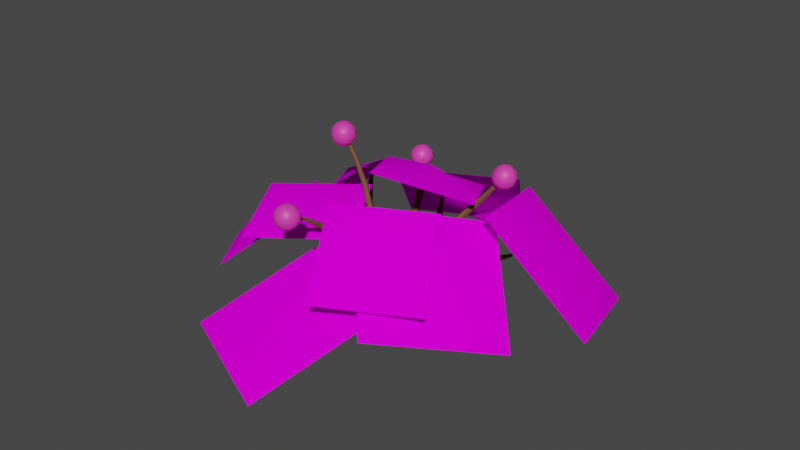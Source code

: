 # Source: flatFern.blend  (saved by Blender 2.80.74; exported with 4.5.12 LTS)
import bpy
from mathutils import Matrix  # noqa: F401  (used for matrix-valued properties, if any)

bpy.ops.wm.read_factory_settings(use_empty=True)
scene = bpy.context.scene
scene.name = 'Scene'

# ---- collections
col_collection = bpy.data.collections.new('Collection'); scene.collection.children.link(col_collection)

# ---- images (referenced by path relative to the original .blend; pixels are not part of the script)
import os
ASSET_DIR = os.environ.get("B2B_ASSET_DIR", "")  # directory of the original .blend (textures are referenced by path, not embedded)
HERE = os.path.dirname(os.path.abspath(__file__))  # packed textures are extracted next to this script under _unpacked/

def load_image(name, relpath, width, height, colorspace="sRGB"):
    """Load a texture the original file referenced (path relative to the .blend, or extracted next to this script)."""
    p = next((c for c in (os.path.join(HERE, relpath), os.path.join(ASSET_DIR, relpath)) if relpath and os.path.exists(c)), "")
    if p:
        img = bpy.data.images.load(p, check_existing=True)
        img.name = name
    else:  # same state as the original file: an image datablock whose file is absent (Cycles renders it pink)
        img = bpy.data.images.new(name, width, height)
        img.source = "FILE"
        img.filepath = "//" + (relpath or name)
    img.colorspace_settings.name = colorspace
    return img
img_blossomforestassets5_png_001 = load_image('BlossomForestAssets5.png.001', 'BlossomForestAssets5.png', 1024, 1024, 'sRGB')

# ---- materials (node trees are filled in below, after node groups)
mat_lily = bpy.data.materials.new('lily')
mat_lily.surface_render_method = 'BLENDED'
mat_lily.blend_method = 'BLEND'
mat_lily.alpha_threshold = 0.0
mat_lily.use_transparent_shadow = False
mat_lily.line_color = (0.0, 0.0, 0.0, 1.0)
mat_material = bpy.data.materials.new('Material')
mat_material.use_transparent_shadow = False
mat_glow = bpy.data.materials.new('glow')
mat_glow.use_transparent_shadow = False

# ---- material node trees
mat_lily.use_nodes = True; mat_lily.node_tree.nodes.clear()
_N = mat_lily.node_tree.nodes; _L = mat_lily.node_tree.links
n0 = _N.new('ShaderNodeOutputMaterial'); n0.name = 'Material Output'; n0.location = (491, 214)
n1 = _N.new('ShaderNodeBsdfTransparent'); n1.name = 'Transparent BSDF'; n1.location = (271, -40)
n2 = _N.new('ShaderNodeMixShader'); n2.name = 'Mix Shader'; n2.location = (357, 228)
n3 = _N.new('ShaderNodeBsdfPrincipled'); n3.name = 'Principled BSDF'; n3.location = (-37, 273)
n3.distribution = 'GGX'
n3.subsurface_method = 'BURLEY'
n3.inputs[2].default_value = 0.4
n3.inputs[3].default_value = 1.45
n3.inputs[13].default_value = 0.0
n3.inputs[27].default_value = (0.0, 0.0, 0.0, 1.0)
n3.inputs[28].default_value = 1.0
n4 = _N.new('ShaderNodeTexImage'); n4.name = 'Image Texture'; n4.location = (-519, 93)
n4.image = img_blossomforestassets5_png_001
_L.new(n4.outputs[0], n3.inputs[0])
_L.new(n3.outputs[0], n2.inputs[2])
_L.new(n1.outputs[0], n2.inputs[1])
_L.new(n4.outputs[1], n2.inputs[0])
_L.new(n2.outputs[0], n0.inputs[0])
n0.is_active_output = True
mat_material.use_nodes = True; mat_material.node_tree.nodes.clear()
_N = mat_material.node_tree.nodes; _L = mat_material.node_tree.links
n0 = _N.new('ShaderNodeOutputMaterial'); n0.name = 'Material Output'; n0.location = (300, 300)
n1 = _N.new('ShaderNodeBsdfPrincipled'); n1.name = 'Principled BSDF'; n1.location = (10, 300)
n1.distribution = 'GGX'
n1.subsurface_method = 'BURLEY'
n1.inputs[0].default_value = (0.1626, 0.07266, 0.02302, 1.0)
n1.inputs[3].default_value = 1.45
n1.inputs[27].default_value = (0.0, 0.0, 0.0, 1.0)
n1.inputs[28].default_value = 1.0
_L.new(n1.outputs[0], n0.inputs[0])
n0.is_active_output = True
mat_glow.use_nodes = True; mat_glow.node_tree.nodes.clear()
_N = mat_glow.node_tree.nodes; _L = mat_glow.node_tree.links
n0 = _N.new('ShaderNodeOutputMaterial'); n0.name = 'Material Output'; n0.location = (300, 300)
n1 = _N.new('ShaderNodeBsdfPrincipled'); n1.name = 'Principled BSDF'; n1.location = (10, 300)
n1.distribution = 'GGX'
n1.subsurface_method = 'BURLEY'
n1.inputs[0].default_value = (0.8, 0.04915, 0.4255, 1.0)
n1.inputs[3].default_value = 1.45
n1.inputs[27].default_value = (0.0, 0.0, 0.0, 1.0)
n1.inputs[28].default_value = 1.0
_L.new(n1.outputs[0], n0.inputs[0])
n0.is_active_output = True

# ---- world
world_world = bpy.data.worlds.new('World'); scene.world = world_world
world_world.use_nodes = True; world_world.node_tree.nodes.clear()
_N = world_world.node_tree.nodes; _L = world_world.node_tree.links
n0 = _N.new('ShaderNodeOutputWorld'); n0.name = 'World Output'; n0.location = (300, 300)
n1 = _N.new('ShaderNodeBackground'); n1.name = 'Background'; n1.location = (10, 300)
n1.inputs[0].default_value = (0.05088, 0.05088, 0.05088, 1.0)
_L.new(n1.outputs[0], n0.inputs[0])
n0.is_active_output = True
world_world.color = (0.05088, 0.05088, 0.05088)
world_world.use_sun_shadow = False
world_world.sun_shadow_jitter_overblur = 0.0

# ---- meshes
me_plane_024 = bpy.data.meshes.new('Plane.024')
me_plane_024.from_pydata([(-1.0, -1.0, 0.0), (1.0, -1.0, 0.0), (-1.0, 1.0, 0.0), (1.0, 1.0, 0.0), (0.0, -1.0, 0.0), (0.0, 1.0, 0.0), (-1.0, 0.0, 0.0), (1.0, 0.0, 0.0), (0.0, 0.0, 0.2808)], [], [(8, 7, 3, 5), (6, 8, 5, 2), (0, 4, 8, 6), (4, 1, 7, 8)])
me_plane_024.polygons.foreach_set('use_smooth', [True] * 4)
_uv = me_plane_024.uv_layers.new(name='UVMap')
_uv.uv.foreach_set('vector', [0.8178, 0.3419, 0.7434, 0.3419, 0.7434, 0.2675, 0.8178, 0.2675, 0.8922, 0.3419, 0.8178, 0.3419, 0.8178, 0.2675, 0.8922, 0.2675, 0.8922, 0.4163, 0.8178, 0.4163, 0.8178, 0.3419, 0.8922, 0.3419, 0.8178, 0.4163, 0.7434, 0.4163, 0.7434, 0.3419, 0.8178, 0.3419])
me_plane_024.materials.append(mat_lily)
me_plane_024.use_remesh_preserve_volume = False
me_plane_024.use_remesh_preserve_attributes = False
me_plane_024.use_mirror_vertex_groups = False
me_plane_024.update()
me_plane_030 = bpy.data.meshes.new('Plane.030')
me_plane_030.from_pydata([(-1.0, -1.0, 0.0), (1.0, -1.0, 0.0), (-1.0, 1.0, 0.0), (1.0, 1.0, 0.0), (0.0, -1.0, 0.0), (0.0, 1.0, 0.0), (-1.0, 0.0, 0.0), (1.0, 0.0, 0.0), (0.0, 0.0, 0.2808)], [], [(8, 7, 3, 5), (6, 8, 5, 2), (0, 4, 8, 6), (4, 1, 7, 8)])
me_plane_030.polygons.foreach_set('use_smooth', [True] * 4)
_uv = me_plane_030.uv_layers.new(name='UVMap')
_uv.uv.foreach_set('vector', [0.8178, 0.3419, 0.7434, 0.3419, 0.7434, 0.2675, 0.8178, 0.2675, 0.8922, 0.3419, 0.8178, 0.3419, 0.8178, 0.2675, 0.8922, 0.2675, 0.8922, 0.4163, 0.8178, 0.4163, 0.8178, 0.3419, 0.8922, 0.3419, 0.8178, 0.4163, 0.7434, 0.4163, 0.7434, 0.3419, 0.8178, 0.3419])
me_plane_030.materials.append(mat_lily)
me_plane_030.use_remesh_preserve_volume = False
me_plane_030.use_remesh_preserve_attributes = False
me_plane_030.use_mirror_vertex_groups = False
me_plane_030.update()
me_plane_031 = bpy.data.meshes.new('Plane.031')
me_plane_031.from_pydata([(-1.454, -0.5623, -0.3792), (0.5462, -0.5623, -0.3792), (-1.454, 1.438, -0.3792), (0.5462, 1.438, -0.3792), (-0.4538, -0.5623, -0.3792), (-0.4538, 1.438, -0.3792), (-1.454, 0.4377, -0.3792), (0.5462, 0.4377, -0.3792), (-0.4538, 0.4377, -0.09837)], [], [(8, 7, 3, 5), (6, 8, 5, 2), (0, 4, 8, 6), (4, 1, 7, 8)])
me_plane_031.polygons.foreach_set('use_smooth', [True] * 4)
_uv = me_plane_031.uv_layers.new(name='UVMap')
_uv.uv.foreach_set('vector', [0.8178, 0.3419, 0.7434, 0.3419, 0.7434, 0.2675, 0.8178, 0.2675, 0.8922, 0.3419, 0.8178, 0.3419, 0.8178, 0.2675, 0.8922, 0.2675, 0.8922, 0.4163, 0.8178, 0.4163, 0.8178, 0.3419, 0.8922, 0.3419, 0.8178, 0.4163, 0.7434, 0.4163, 0.7434, 0.3419, 0.8178, 0.3419])
me_plane_031.materials.append(mat_lily)
me_plane_031.use_remesh_preserve_volume = False
me_plane_031.use_remesh_preserve_attributes = False
me_plane_031.use_mirror_vertex_groups = False
me_plane_031.update()
me_plane_032 = bpy.data.meshes.new('Plane.032')
me_plane_032.from_pydata([(-0.8422, -0.7059, 0.02871), (1.129, -0.4965, 0.2977), (-1.12, 1.196, 0.5806), (0.8511, 1.406, 0.8496), (0.1432, -0.6012, 0.1632), (-0.1343, 1.301, 0.7151), (-0.9809, 0.2452, 0.3047), (0.9898, 0.4546, 0.5737), (-0.02335, 0.2684, 0.7064)], [], [(8, 7, 3, 5), (6, 8, 5, 2), (0, 4, 8, 6), (4, 1, 7, 8)])
me_plane_032.polygons.foreach_set('use_smooth', [True] * 4)
_uv = me_plane_032.uv_layers.new(name='UVMap')
_uv.uv.foreach_set('vector', [0.8178, 0.3419, 0.7434, 0.3419, 0.7434, 0.2675, 0.8178, 0.2675, 0.8922, 0.3419, 0.8178, 0.3419, 0.8178, 0.2675, 0.8922, 0.2675, 0.8922, 0.4163, 0.8178, 0.4163, 0.8178, 0.3419, 0.8922, 0.3419, 0.8178, 0.4163, 0.7434, 0.4163, 0.7434, 0.3419, 0.8178, 0.3419])
me_plane_032.materials.append(mat_lily)
me_plane_032.use_remesh_preserve_volume = False
me_plane_032.use_remesh_preserve_attributes = False
me_plane_032.use_mirror_vertex_groups = False
me_plane_032.update()
me_plane_033 = bpy.data.meshes.new('Plane.033')
me_plane_033.from_pydata([(-1.0, -1.0, 0.0), (1.0, -1.0, 0.0), (-1.0, 1.0, 0.0), (1.0, 1.0, 0.0), (0.0, -1.0, 0.0), (0.0, 1.0, 0.0), (-1.0, 0.0, 0.0), (1.0, 0.0, 0.0), (0.0, 0.0, 0.2808)], [], [(8, 7, 3, 5), (6, 8, 5, 2), (0, 4, 8, 6), (4, 1, 7, 8)])
me_plane_033.polygons.foreach_set('use_smooth', [True] * 4)
_uv = me_plane_033.uv_layers.new(name='UVMap')
_uv.uv.foreach_set('vector', [0.8178, 0.3419, 0.7434, 0.3419, 0.7434, 0.2675, 0.8178, 0.2675, 0.8922, 0.3419, 0.8178, 0.3419, 0.8178, 0.2675, 0.8922, 0.2675, 0.8922, 0.4163, 0.8178, 0.4163, 0.8178, 0.3419, 0.8922, 0.3419, 0.8178, 0.4163, 0.7434, 0.4163, 0.7434, 0.3419, 0.8178, 0.3419])
me_plane_033.materials.append(mat_lily)
me_plane_033.use_remesh_preserve_volume = False
me_plane_033.use_remesh_preserve_attributes = False
me_plane_033.use_mirror_vertex_groups = False
me_plane_033.update()
me_plane_034 = bpy.data.meshes.new('Plane.034')
me_plane_034.from_pydata([(-1.292, -0.8637, -0.07432), (0.7077, -0.8637, -0.07432), (-1.292, 1.136, -0.07432), (0.7077, 1.136, -0.07432), (-0.2923, -0.8637, -0.07432), (-0.2923, 1.136, -0.07432), (-1.292, 0.1363, -0.07432), (0.7077, 0.1363, -0.07432), (-0.2923, 0.1363, 0.2065)], [], [(8, 7, 3, 5), (6, 8, 5, 2), (0, 4, 8, 6), (4, 1, 7, 8)])
me_plane_034.polygons.foreach_set('use_smooth', [True] * 4)
_uv = me_plane_034.uv_layers.new(name='UVMap')
_uv.uv.foreach_set('vector', [0.8178, 0.3419, 0.7434, 0.3419, 0.7434, 0.2675, 0.8178, 0.2675, 0.8922, 0.3419, 0.8178, 0.3419, 0.8178, 0.2675, 0.8922, 0.2675, 0.8922, 0.4163, 0.8178, 0.4163, 0.8178, 0.3419, 0.8922, 0.3419, 0.8178, 0.4163, 0.7434, 0.4163, 0.7434, 0.3419, 0.8178, 0.3419])
me_plane_034.materials.append(mat_lily)
me_plane_034.use_remesh_preserve_volume = False
me_plane_034.use_remesh_preserve_attributes = False
me_plane_034.use_mirror_vertex_groups = False
me_plane_034.update()
me_plane_035 = bpy.data.meshes.new('Plane.035')
me_plane_035.from_pydata([(-0.8942, -1.31, 0.3468), (1.0, -1.0, 1.676e-08), (-1.074, 0.6691, 0.1195), (0.9156, 0.8352, -0.004664), (0.1004, -1.227, 0.2847), (-0.07903, 0.7521, 0.05742), (-0.9839, -0.3204, 0.2332), (1.005, -0.1543, 0.109), (0.02528, -0.204, 0.4495)], [], [(8, 7, 3, 5), (6, 8, 5, 2), (0, 4, 8, 6), (4, 1, 7, 8)])
me_plane_035.polygons.foreach_set('use_smooth', [True] * 4)
_uv = me_plane_035.uv_layers.new(name='UVMap')
_uv.uv.foreach_set('vector', [0.8178, 0.3419, 0.7434, 0.3419, 0.7434, 0.2675, 0.8178, 0.2675, 0.8922, 0.3419, 0.8178, 0.3419, 0.8178, 0.2675, 0.8922, 0.2675, 0.8922, 0.4163, 0.8178, 0.4163, 0.8178, 0.3419, 0.8922, 0.3419, 0.8178, 0.4163, 0.7434, 0.4163, 0.7434, 0.3419, 0.8178, 0.3419])
me_plane_035.materials.append(mat_lily)
me_plane_035.use_remesh_preserve_volume = False
me_plane_035.use_remesh_preserve_attributes = False
me_plane_035.use_mirror_vertex_groups = False
me_plane_035.update()
me_plane_036 = bpy.data.meshes.new('Plane.036')
me_plane_036.from_pydata([(-1.0, -1.0, 0.0), (1.0, -1.0, 0.0), (-1.0, 1.0, 0.0), (1.0, 1.0, 0.0), (0.0, -1.0, 0.0), (0.0, 1.0, 0.0), (-1.0, 0.0, 0.0), (1.0, 0.0, 0.0), (0.0, 0.0, 0.2808)], [], [(8, 7, 3, 5), (6, 8, 5, 2), (0, 4, 8, 6), (4, 1, 7, 8)])
me_plane_036.polygons.foreach_set('use_smooth', [True] * 4)
_uv = me_plane_036.uv_layers.new(name='UVMap')
_uv.uv.foreach_set('vector', [0.8178, 0.3419, 0.7434, 0.3419, 0.7434, 0.2675, 0.8178, 0.2675, 0.8922, 0.3419, 0.8178, 0.3419, 0.8178, 0.2675, 0.8922, 0.2675, 0.8922, 0.4163, 0.8178, 0.4163, 0.8178, 0.3419, 0.8922, 0.3419, 0.8178, 0.4163, 0.7434, 0.4163, 0.7434, 0.3419, 0.8178, 0.3419])
me_plane_036.materials.append(mat_lily)
me_plane_036.use_remesh_preserve_volume = False
me_plane_036.use_remesh_preserve_attributes = False
me_plane_036.use_mirror_vertex_groups = False
me_plane_036.update()
me_plane_037 = bpy.data.meshes.new('Plane.037')
me_plane_037.from_pydata([(-1.0, -1.0, 0.0), (1.0, -1.0, 0.0), (-1.0, 1.0, 0.0), (1.0, 1.0, 0.0), (0.0, -1.0, 0.0), (0.0, 1.0, 0.0), (-1.0, 0.0, 0.0), (1.0, 0.0, 0.0), (0.0, 0.0, 0.2808)], [], [(8, 7, 3, 5), (6, 8, 5, 2), (0, 4, 8, 6), (4, 1, 7, 8)])
me_plane_037.polygons.foreach_set('use_smooth', [True] * 4)
_uv = me_plane_037.uv_layers.new(name='UVMap')
_uv.uv.foreach_set('vector', [0.8178, 0.3419, 0.7434, 0.3419, 0.7434, 0.2675, 0.8178, 0.2675, 0.8922, 0.3419, 0.8178, 0.3419, 0.8178, 0.2675, 0.8922, 0.2675, 0.8922, 0.4163, 0.8178, 0.4163, 0.8178, 0.3419, 0.8922, 0.3419, 0.8178, 0.4163, 0.7434, 0.4163, 0.7434, 0.3419, 0.8178, 0.3419])
me_plane_037.materials.append(mat_lily)
me_plane_037.use_remesh_preserve_volume = False
me_plane_037.use_remesh_preserve_attributes = False
me_plane_037.use_mirror_vertex_groups = False
me_plane_037.update()
me_plane_038 = bpy.data.meshes.new('Plane.038')
me_plane_038.from_pydata([(-1.0, -1.0, 0.0), (1.0, -1.0, 0.0), (-1.0, 1.0, 0.0), (1.0, 1.0, 0.0), (0.0, -1.0, 0.0), (0.0, 1.0, 0.0), (-1.0, 0.0, 0.0), (1.0, 0.0, 0.0), (0.0, 0.0, 0.2808)], [], [(8, 7, 3, 5), (6, 8, 5, 2), (0, 4, 8, 6), (4, 1, 7, 8)])
me_plane_038.polygons.foreach_set('use_smooth', [True] * 4)
_uv = me_plane_038.uv_layers.new(name='UVMap')
_uv.uv.foreach_set('vector', [0.8178, 0.3419, 0.7434, 0.3419, 0.7434, 0.2675, 0.8178, 0.2675, 0.8922, 0.3419, 0.8178, 0.3419, 0.8178, 0.2675, 0.8922, 0.2675, 0.8922, 0.4163, 0.8178, 0.4163, 0.8178, 0.3419, 0.8922, 0.3419, 0.8178, 0.4163, 0.7434, 0.4163, 0.7434, 0.3419, 0.8178, 0.3419])
me_plane_038.materials.append(mat_lily)
me_plane_038.use_remesh_preserve_volume = False
me_plane_038.use_remesh_preserve_attributes = False
me_plane_038.use_mirror_vertex_groups = False
me_plane_038.update()
me_cube_003 = bpy.data.meshes.new('Cube.003')
me_cube_003.from_pydata([(1.143, -0.7867, 3.068), (-3.06, 1.32, 1.83), (-2.024, -0.1791, 1.983), (-1.926, -0.572, 1.79), (-1.097, -0.1579, 1.96), (-1.896, -0.09911, 2.189), (-1.566, 2.698, 1.127), (-1.22, 2.268, 1.408), (-1.29, 0.1795, 1.904), (-0.6429, 0.9464, 1.641), (-1.029, 0.3783, 1.432), (-0.8687, 0.2475, 1.879), (0.5286, 0.2331, 2.297), (-1.13, 0.591, 1.402), (-1.477, 3.724, 1.595), (-3.914, 1.103, 2.555), (-1.465, 0.5231, 0.8559), (-3.776, 2.172, 2.436), (-3.392, 2.205, 2.185), (-3.618, 2.097, 2.655), (-1.501, -0.02646, 0.9703), (-3.021, 1.874, 2.283), (-2.928, 1.349, 2.242), (-4.013, 1.445, 2.468), (-3.967, 1.223, 2.185), (-1.182, 2.756, 0.9969), (-2.201, 0.1426, 2.109), (-0.9949, 0.5541, 1.2), (-1.275, 0.7487, 1.678), (-2.151, 0.5812, 1.868), (-1.199, 0.1734, 1.871), (-1.465, -0.2913, 1.996), (-1.992, -0.3392, 1.494), (-1.073, 0.01633, 1.304), (-1.708, -0.405, 1.4), (-2.224, -0.02088, 1.964), (-0.9683, 3.784, 1.621), (-1.423, -0.1016, 2.227), (-1.263, -0.3658, 1.977), (-1.638, -0.537, 1.7), (-2.146, 0.5729, 1.461), (-1.443, 3.833, 1.322), (0.5616, 1.318, 1.891), (-0.8789, 3.601, 1.224), (-1.448, 2.602, 1.449), (-1.137, 3.844, 1.323), (-1.906, 4.036, 1.363), (-0.7068, 0.1239, -0.2812), (-1.752, 3.546, 1.487), (-1.168, 0.5065, 1.911), (-0.6273, -0.3491, -0.1434), (0.519, 1.524, 2.275), (-0.04947, 1.394, 2.186), (0.3162, 1.659, 1.805), (0.1921, 0.08297, 2.036), (0.1936, -0.08817, 2.332), (1.099, -0.769, 3.169), (1.754, 3.666, 2.277), (-5.558, -0.1483, 2.95), (-5.638, -0.06554, 3.01), (-5.618, -0.08575, 2.92), (-5.559, -0.1094, 3.034), (-4.48, 3.65, 3.481), (-4.567, 3.571, 3.528), (-2.037, 0.8897, 1.436), (-1.918, 0.952, 1.723), (-1.813, 0.9956, 1.366), (-2.244, -3.051, 1.863), (-2.359, -3.042, 1.811), (0.2972, -2.318, 4.261), (0.2252, -2.37, 4.201), (-1.233, 0.03925, 2.161), (0.1731, -2.337, 4.287), (-2.058, 0.1611, 2.242), (-3.347, -1.21, 3.912), (-3.248, -1.261, 3.97), (-0.3641, 0.4888, -0.08371), (0.01212, 0.08129, 0.3512), (-0.1279, -0.3621, 0.08921), (-1.588, 0.8275, 1.245), (-1.652, 1.177, 1.653), (-1.352, 0.8662, 1.351), (-2.922, 5.85, 2.257), (-2.895, 5.86, 2.346), (-2.948, 5.786, 2.367), (-2.99, 5.796, 2.286), (-0.2221, 5.253, 2.035), (-0.331, 5.294, 2.082), (0.3463, 0.1594, 2.628), (1.205, -0.718, 3.135), (1.667, 3.74, 2.23), (1.732, 3.668, 2.168)], [], [(23, 15, 19), (29, 80, 65), (29, 73, 80), (73, 71, 80), (80, 71, 28), (81, 28, 27), (4, 33, 27), (52, 49, 88), (57, 91, 90), (56, 0, 89), (84, 83, 85), (28, 13, 27), (27, 10, 4), (40, 20, 32), (64, 16, 40), (42, 54, 10), (55, 49, 11), (9, 52, 53), (43, 25, 45), (15, 22, 19), (76, 78, 47), (42, 51, 88), (51, 52, 88), (45, 25, 41), (48, 6, 44), (48, 46, 6), (61, 59, 58), (15, 1, 22), (15, 24, 1), (20, 34, 32), (31, 39, 38), (34, 33, 39), (29, 26, 73), (31, 5, 2), (66, 79, 64), (79, 16, 64), (62, 21, 18), (63, 17, 19), (21, 29, 65), (64, 40, 1), (1, 29, 22), (40, 29, 1), (18, 65, 64), (39, 31, 3), (3, 31, 2), (34, 39, 67), (67, 68, 34), (37, 31, 72), (71, 37, 72), (74, 26, 35), (73, 26, 74), (74, 75, 73), (47, 50, 20), (80, 28, 7), (80, 66, 65), (43, 7, 81), (36, 43, 86), (87, 45, 36), (10, 13, 9), (49, 30, 11), (9, 28, 52), (13, 28, 9), (89, 88, 56), (89, 12, 88), (16, 81, 27), (58, 24, 15), (61, 58, 15), (23, 24, 60, 59), (14, 44, 7, 36), (58, 60, 24), (83, 82, 85), (69, 72, 70), (30, 49, 71), (71, 49, 28), (27, 13, 10), (4, 10, 30), (40, 16, 20), (42, 10, 53), (9, 53, 10), (55, 11, 54), (10, 54, 11), (12, 54, 42), (88, 49, 55), (21, 19, 22), (24, 17, 18, 1), (14, 48, 44), (33, 4, 38, 39), (50, 47, 78), (78, 76, 77), (12, 42, 88), (43, 36, 7), (41, 25, 46), (25, 6, 46), (59, 60, 58), (32, 2, 35), (40, 32, 35), (20, 33, 34), (45, 41, 14, 36), (19, 17, 23), (23, 17, 24), (29, 35, 26), (29, 40, 35), (5, 31, 37), (5, 37, 73), (73, 37, 71), (18, 17, 63, 62), (79, 81, 16), (19, 21, 62, 63), (38, 4, 69, 70), (64, 65, 66), (21, 22, 29), (1, 18, 64), (21, 65, 18), (3, 2, 32), (68, 32, 34), (68, 3, 32), (67, 39, 3), (68, 67, 3), (31, 38, 70, 72), (35, 2, 75, 74), (69, 4, 30), (71, 69, 30), (69, 71, 72), (78, 33, 20, 50), (75, 5, 73), (75, 2, 5), (15, 23, 59, 61), (47, 16, 76), (76, 27, 77), (77, 33, 78), (79, 66, 6, 25), (16, 47, 20), (27, 76, 16), (27, 33, 77), (7, 28, 81), (80, 44, 6, 66), (25, 81, 79), (25, 43, 81), (44, 80, 7), (43, 45, 87, 86), (82, 41, 46), (85, 82, 46), (83, 14, 41), (82, 83, 41), (84, 48, 14), (83, 84, 14), (85, 46, 48), (84, 85, 48), (54, 12, 89, 0), (86, 87, 36), (11, 30, 10), (49, 52, 28), (56, 88, 55), (0, 55, 54), (51, 57, 90, 52), (0, 56, 55), (91, 42, 53), (90, 91, 53), (57, 51, 42), (91, 57, 42), (90, 53, 52)])
me_cube_003.polygons.foreach_set('use_smooth', [True] * 161)
me_cube_003.materials.append(mat_material)
me_cube_003.use_remesh_preserve_volume = False
me_cube_003.use_remesh_preserve_attributes = False
me_cube_003.use_mirror_vertex_groups = False
me_cube_003.update()
me_cylinder_001 = bpy.data.meshes.new('Cylinder.001')
me_cylinder_001.from_pydata([(9.631, 2.152, -1.51), (-0.2496, 0.5521, 0.652), (9.898, 1.938, -1.501), (0.5532, 0.07266, 0.6493), (9.891, 1.588, -1.508), (0.5373, -0.8396, 0.6494), (9.618, 1.454, -1.524), (-0.2823, -1.281, 0.6522), (9.352, 1.668, -1.533), (-1.098, -0.8037, 0.6549), (9.358, 2.018, -1.526), (-1.081, 0.1173, 0.6546), (8.56, 1.798, -1.37), (6.944, 1.365, -1.142), (4.637, 0.8764, -0.7374), (1.907, 0.5241, -0.1048), (2.586, 0.1222, -0.105), (5.144, 0.5555, -0.7318), (7.314, 1.104, -1.133), (8.85, 1.572, -1.361), (2.563, -0.6422, -0.107), (5.124, -0.03759, -0.7361), (7.302, 0.648, -1.139), (8.842, 1.198, -1.368), (1.857, -1.018, -0.1081), (4.588, -0.3214, -0.7448), (6.919, 0.4516, -1.154), (8.546, 1.05, -1.384), (1.158, -0.6202, -0.1073), (4.064, -0.000433, -0.75), (6.546, 0.7131, -1.162), (8.256, 1.276, -1.393), (1.186, 0.1573, -0.106), (4.092, 0.6026, -0.7465), (6.559, 1.172, -1.156), (8.263, 1.65, -1.386)], [], [(15, 1, 3, 16), (16, 3, 5, 20), (20, 5, 7, 24), (24, 7, 9, 28), (3, 1, 11, 9, 7, 5), (28, 9, 11, 32), (32, 11, 1, 15), (0, 2, 4, 6, 8, 10), (10, 35, 12, 0), (35, 34, 13, 12), (34, 33, 14, 13), (33, 32, 15, 14), (8, 31, 35, 10), (31, 30, 34, 35), (30, 29, 33, 34), (29, 28, 32, 33), (6, 27, 31, 8), (27, 26, 30, 31), (26, 25, 29, 30), (25, 24, 28, 29), (4, 23, 27, 6), (23, 22, 26, 27), (22, 21, 25, 26), (21, 20, 24, 25), (2, 19, 23, 4), (19, 18, 22, 23), (18, 17, 21, 22), (17, 16, 20, 21), (0, 12, 19, 2), (12, 13, 18, 19), (13, 14, 17, 18), (14, 15, 16, 17)])
me_cylinder_001.polygons.foreach_set('use_smooth', [True] * 32)
_uv = me_cylinder_001.uv_layers.new(name='UVMap')
_uv.uv.foreach_set('vector', [1.0, 0.9, 1.0, 1.0, 0.8333, 1.0, 0.8333, 0.9, 0.8333, 0.9, 0.8333, 1.0, 0.6667, 1.0, 0.6667, 0.9, 0.6667, 0.9, 0.6667, 1.0, 0.5, 1.0, 0.5, 0.9, 0.5, 0.9, 0.5, 1.0, 0.3333, 1.0, 0.3333, 0.9, 0.4578, 0.37, 0.25, 0.49, 0.04215, 0.37, 0.04215, 0.13, 0.25, 0.01, 0.4578, 0.13, 0.3333, 0.9, 0.3333, 1.0, 0.1667, 1.0, 0.1667, 0.9, 0.1667, 0.9, 0.1667, 1.0, -8.941e-08, 1.0, -8.941e-08, 0.9, 0.75, 0.49, 0.9578, 0.37, 0.9578, 0.13, 0.75, 0.01, 0.5422, 0.13, 0.5422, 0.37, 0.1667, 0.5, 0.1667, 0.6, -8.941e-08, 0.6, -8.941e-08, 0.5, 0.1667, 0.6, 0.1667, 0.7, -8.941e-08, 0.7, -8.941e-08, 0.6, 0.1667, 0.7, 0.1667, 0.8, -8.941e-08, 0.8, -8.941e-08, 0.7, 0.1667, 0.8, 0.1667, 0.9, -8.941e-08, 0.9, -8.941e-08, 0.8, 0.3333, 0.5, 0.3333, 0.6, 0.1667, 0.6, 0.1667, 0.5, 0.3333, 0.6, 0.3333, 0.7, 0.1667, 0.7, 0.1667, 0.6, 0.3333, 0.7, 0.3333, 0.8, 0.1667, 0.8, 0.1667, 0.7, 0.3333, 0.8, 0.3333, 0.9, 0.1667, 0.9, 0.1667, 0.8, 0.5, 0.5, 0.5, 0.6, 0.3333, 0.6, 0.3333, 0.5, 0.5, 0.6, 0.5, 0.7, 0.3333, 0.7, 0.3333, 0.6, 0.5, 0.7, 0.5, 0.8, 0.3333, 0.8, 0.3333, 0.7, 0.5, 0.8, 0.5, 0.9, 0.3333, 0.9, 0.3333, 0.8, 0.6667, 0.5, 0.6667, 0.6, 0.5, 0.6, 0.5, 0.5, 0.6667, 0.6, 0.6667, 0.7, 0.5, 0.7, 0.5, 0.6, 0.6667, 0.7, 0.6667, 0.8, 0.5, 0.8, 0.5, 0.7, 0.6667, 0.8, 0.6667, 0.9, 0.5, 0.9, 0.5, 0.8, 0.8333, 0.5, 0.8333, 0.6, 0.6667, 0.6, 0.6667, 0.5, 0.8333, 0.6, 0.8333, 0.7, 0.6667, 0.7, 0.6667, 0.6, 0.8333, 0.7, 0.8333, 0.8, 0.6667, 0.8, 0.6667, 0.7, 0.8333, 0.8, 0.8333, 0.9, 0.6667, 0.9, 0.6667, 0.8, 1.0, 0.5, 1.0, 0.6, 0.8333, 0.6, 0.8333, 0.5, 1.0, 0.6, 1.0, 0.7, 0.8333, 0.7, 0.8333, 0.6, 1.0, 0.7, 1.0, 0.8, 0.8333, 0.8, 0.8333, 0.7, 1.0, 0.8, 1.0, 0.9, 0.8333, 0.9, 0.8333, 0.8])
me_cylinder_001.materials.append(mat_material)
me_cylinder_001.use_remesh_preserve_volume = False
me_cylinder_001.use_remesh_preserve_attributes = False
me_cylinder_001.use_mirror_vertex_groups = False
me_cylinder_001.update()
me_cylinder_002 = bpy.data.meshes.new('Cylinder.002')
me_cylinder_002.from_pydata([(8.662, 2.86, -1.454), (-1.106, 0.3282, 0.8376), (9.143, 2.554, -1.443), (-0.266, -0.2076, 0.8419), (9.203, 1.999, -1.458), (-0.2733, -1.19, 0.8404), (8.781, 1.752, -1.485), (-1.123, -1.641, 0.835), (8.3, 2.058, -1.496), (-1.973, -1.106, 0.8309), (8.241, 2.613, -1.481), (-1.963, -0.1193, 0.832), (7.053, 1.684, -1.23), (4.769, 0.2149, -0.8919), (2.133, -0.764, -0.3928), (0.04345, -0.4781, 0.213), (0.8339, -0.9782, 0.2201), (2.837, -1.19, -0.3829), (5.367, -0.1401, -0.8806), (7.561, 1.366, -1.219), (0.834, -1.89, 0.2158), (2.856, -2.003, -0.3913), (5.411, -0.8272, -0.8933), (7.618, 0.7808, -1.234), (0.0368, -2.311, 0.2056), (2.161, -2.399, -0.4081), (4.855, -1.161, -0.9176), (7.167, 0.5126, -1.26), (-0.7689, -1.809, 0.1991), (1.443, -1.966, -0.4182), (4.254, -0.8047, -0.929), (6.659, 0.8304, -1.272), (-0.7633, -0.8901, 0.2026), (1.429, -1.147, -0.4099), (4.213, -0.1156, -0.9161), (6.602, 1.416, -1.257)], [], [(15, 1, 3, 16), (16, 3, 5, 20), (20, 5, 7, 24), (24, 7, 9, 28), (3, 1, 11, 9, 7, 5), (28, 9, 11, 32), (32, 11, 1, 15), (0, 2, 4, 6, 8, 10), (10, 35, 12, 0), (35, 34, 13, 12), (34, 33, 14, 13), (33, 32, 15, 14), (8, 31, 35, 10), (31, 30, 34, 35), (30, 29, 33, 34), (29, 28, 32, 33), (6, 27, 31, 8), (27, 26, 30, 31), (26, 25, 29, 30), (25, 24, 28, 29), (4, 23, 27, 6), (23, 22, 26, 27), (22, 21, 25, 26), (21, 20, 24, 25), (2, 19, 23, 4), (19, 18, 22, 23), (18, 17, 21, 22), (17, 16, 20, 21), (0, 12, 19, 2), (12, 13, 18, 19), (13, 14, 17, 18), (14, 15, 16, 17)])
me_cylinder_002.polygons.foreach_set('use_smooth', [True] * 32)
_uv = me_cylinder_002.uv_layers.new(name='UVMap')
_uv.uv.foreach_set('vector', [1.0, 0.9, 1.0, 1.0, 0.8333, 1.0, 0.8333, 0.9, 0.8333, 0.9, 0.8333, 1.0, 0.6667, 1.0, 0.6667, 0.9, 0.6667, 0.9, 0.6667, 1.0, 0.5, 1.0, 0.5, 0.9, 0.5, 0.9, 0.5, 1.0, 0.3333, 1.0, 0.3333, 0.9, 0.4578, 0.37, 0.25, 0.49, 0.04215, 0.37, 0.04215, 0.13, 0.25, 0.01, 0.4578, 0.13, 0.3333, 0.9, 0.3333, 1.0, 0.1667, 1.0, 0.1667, 0.9, 0.1667, 0.9, 0.1667, 1.0, -8.941e-08, 1.0, -8.941e-08, 0.9, 0.75, 0.49, 0.9578, 0.37, 0.9578, 0.13, 0.75, 0.01, 0.5422, 0.13, 0.5422, 0.37, 0.1667, 0.5, 0.1667, 0.6, -8.941e-08, 0.6, -8.941e-08, 0.5, 0.1667, 0.6, 0.1667, 0.7, -8.941e-08, 0.7, -8.941e-08, 0.6, 0.1667, 0.7, 0.1667, 0.8, -8.941e-08, 0.8, -8.941e-08, 0.7, 0.1667, 0.8, 0.1667, 0.9, -8.941e-08, 0.9, -8.941e-08, 0.8, 0.3333, 0.5, 0.3333, 0.6, 0.1667, 0.6, 0.1667, 0.5, 0.3333, 0.6, 0.3333, 0.7, 0.1667, 0.7, 0.1667, 0.6, 0.3333, 0.7, 0.3333, 0.8, 0.1667, 0.8, 0.1667, 0.7, 0.3333, 0.8, 0.3333, 0.9, 0.1667, 0.9, 0.1667, 0.8, 0.5, 0.5, 0.5, 0.6, 0.3333, 0.6, 0.3333, 0.5, 0.5, 0.6, 0.5, 0.7, 0.3333, 0.7, 0.3333, 0.6, 0.5, 0.7, 0.5, 0.8, 0.3333, 0.8, 0.3333, 0.7, 0.5, 0.8, 0.5, 0.9, 0.3333, 0.9, 0.3333, 0.8, 0.6667, 0.5, 0.6667, 0.6, 0.5, 0.6, 0.5, 0.5, 0.6667, 0.6, 0.6667, 0.7, 0.5, 0.7, 0.5, 0.6, 0.6667, 0.7, 0.6667, 0.8, 0.5, 0.8, 0.5, 0.7, 0.6667, 0.8, 0.6667, 0.9, 0.5, 0.9, 0.5, 0.8, 0.8333, 0.5, 0.8333, 0.6, 0.6667, 0.6, 0.6667, 0.5, 0.8333, 0.6, 0.8333, 0.7, 0.6667, 0.7, 0.6667, 0.6, 0.8333, 0.7, 0.8333, 0.8, 0.6667, 0.8, 0.6667, 0.7, 0.8333, 0.8, 0.8333, 0.9, 0.6667, 0.9, 0.6667, 0.8, 1.0, 0.5, 1.0, 0.6, 0.8333, 0.6, 0.8333, 0.5, 1.0, 0.6, 1.0, 0.7, 0.8333, 0.7, 0.8333, 0.6, 1.0, 0.7, 1.0, 0.8, 0.8333, 0.8, 0.8333, 0.7, 1.0, 0.8, 1.0, 0.9, 0.8333, 0.9, 0.8333, 0.8])
me_cylinder_002.materials.append(mat_material)
me_cylinder_002.use_remesh_preserve_volume = False
me_cylinder_002.use_remesh_preserve_attributes = False
me_cylinder_002.use_mirror_vertex_groups = False
me_cylinder_002.update()
me_cylinder_003 = bpy.data.meshes.new('Cylinder.003')
me_cylinder_003.from_pydata([(8.684, 2.659, -1.46), (-1.106, 0.3282, 0.8376), (8.99, 2.464, -1.452), (-0.266, -0.2076, 0.8419), (9.028, 2.111, -1.462), (-0.2733, -1.19, 0.8404), (8.76, 1.953, -1.479), (-1.123, -1.641, 0.835), (8.453, 2.148, -1.486), (-1.973, -1.106, 0.8309), (8.415, 2.501, -1.477), (-1.963, -0.1193, 0.832), (7.632, 1.9, -1.313), (5.869, 0.7966, -1.053), (3.101, -0.3127, -0.5511), (0.2531, -0.4108, 0.1724), (1.036, -0.8938, 0.1767), (3.712, -0.6705, -0.5445), (6.302, 0.5421, -1.045), (7.964, 1.692, -1.306), (1.026, -1.788, 0.1747), (3.713, -1.374, -0.5487), (6.33, 0.04242, -1.053), (8.001, 1.31, -1.315), (0.2224, -2.212, 0.1698), (3.085, -1.736, -0.5576), (5.92, -0.2059, -1.07), (7.706, 1.134, -1.333), (-0.5801, -1.727, 0.1659), (2.456, -1.372, -0.5646), (5.482, 0.05005, -1.077), (7.374, 1.342, -1.34), (-0.5617, -0.8222, 0.1671), (2.466, -0.6561, -0.5605), (5.458, 0.5531, -1.069), (7.337, 1.725, -1.331)], [], [(15, 1, 3, 16), (16, 3, 5, 20), (20, 5, 7, 24), (24, 7, 9, 28), (3, 1, 11, 9, 7, 5), (28, 9, 11, 32), (32, 11, 1, 15), (0, 2, 4, 6, 8, 10), (10, 35, 12, 0), (35, 34, 13, 12), (34, 33, 14, 13), (33, 32, 15, 14), (8, 31, 35, 10), (31, 30, 34, 35), (30, 29, 33, 34), (29, 28, 32, 33), (6, 27, 31, 8), (27, 26, 30, 31), (26, 25, 29, 30), (25, 24, 28, 29), (4, 23, 27, 6), (23, 22, 26, 27), (22, 21, 25, 26), (21, 20, 24, 25), (2, 19, 23, 4), (19, 18, 22, 23), (18, 17, 21, 22), (17, 16, 20, 21), (0, 12, 19, 2), (12, 13, 18, 19), (13, 14, 17, 18), (14, 15, 16, 17)])
me_cylinder_003.polygons.foreach_set('use_smooth', [True] * 32)
_uv = me_cylinder_003.uv_layers.new(name='UVMap')
_uv.uv.foreach_set('vector', [1.0, 0.9, 1.0, 1.0, 0.8333, 1.0, 0.8333, 0.9, 0.8333, 0.9, 0.8333, 1.0, 0.6667, 1.0, 0.6667, 0.9, 0.6667, 0.9, 0.6667, 1.0, 0.5, 1.0, 0.5, 0.9, 0.5, 0.9, 0.5, 1.0, 0.3333, 1.0, 0.3333, 0.9, 0.4578, 0.37, 0.25, 0.49, 0.04215, 0.37, 0.04215, 0.13, 0.25, 0.01, 0.4578, 0.13, 0.3333, 0.9, 0.3333, 1.0, 0.1667, 1.0, 0.1667, 0.9, 0.1667, 0.9, 0.1667, 1.0, -8.941e-08, 1.0, -8.941e-08, 0.9, 0.75, 0.49, 0.9578, 0.37, 0.9578, 0.13, 0.75, 0.01, 0.5422, 0.13, 0.5422, 0.37, 0.1667, 0.5, 0.1667, 0.6, -8.941e-08, 0.6, -8.941e-08, 0.5, 0.1667, 0.6, 0.1667, 0.7, -8.941e-08, 0.7, -8.941e-08, 0.6, 0.1667, 0.7, 0.1667, 0.8, -8.941e-08, 0.8, -8.941e-08, 0.7, 0.1667, 0.8, 0.1667, 0.9, -8.941e-08, 0.9, -8.941e-08, 0.8, 0.3333, 0.5, 0.3333, 0.6, 0.1667, 0.6, 0.1667, 0.5, 0.3333, 0.6, 0.3333, 0.7, 0.1667, 0.7, 0.1667, 0.6, 0.3333, 0.7, 0.3333, 0.8, 0.1667, 0.8, 0.1667, 0.7, 0.3333, 0.8, 0.3333, 0.9, 0.1667, 0.9, 0.1667, 0.8, 0.5, 0.5, 0.5, 0.6, 0.3333, 0.6, 0.3333, 0.5, 0.5, 0.6, 0.5, 0.7, 0.3333, 0.7, 0.3333, 0.6, 0.5, 0.7, 0.5, 0.8, 0.3333, 0.8, 0.3333, 0.7, 0.5, 0.8, 0.5, 0.9, 0.3333, 0.9, 0.3333, 0.8, 0.6667, 0.5, 0.6667, 0.6, 0.5, 0.6, 0.5, 0.5, 0.6667, 0.6, 0.6667, 0.7, 0.5, 0.7, 0.5, 0.6, 0.6667, 0.7, 0.6667, 0.8, 0.5, 0.8, 0.5, 0.7, 0.6667, 0.8, 0.6667, 0.9, 0.5, 0.9, 0.5, 0.8, 0.8333, 0.5, 0.8333, 0.6, 0.6667, 0.6, 0.6667, 0.5, 0.8333, 0.6, 0.8333, 0.7, 0.6667, 0.7, 0.6667, 0.6, 0.8333, 0.7, 0.8333, 0.8, 0.6667, 0.8, 0.6667, 0.7, 0.8333, 0.8, 0.8333, 0.9, 0.6667, 0.9, 0.6667, 0.8, 1.0, 0.5, 1.0, 0.6, 0.8333, 0.6, 0.8333, 0.5, 1.0, 0.6, 1.0, 0.7, 0.8333, 0.7, 0.8333, 0.6, 1.0, 0.7, 1.0, 0.8, 0.8333, 0.8, 0.8333, 0.7, 1.0, 0.8, 1.0, 0.9, 0.8333, 0.9, 0.8333, 0.8])
me_cylinder_003.materials.append(mat_material)
me_cylinder_003.use_remesh_preserve_volume = False
me_cylinder_003.use_remesh_preserve_attributes = False
me_cylinder_003.use_mirror_vertex_groups = False
me_cylinder_003.update()
me_cylinder_004 = bpy.data.meshes.new('Cylinder.004')
me_cylinder_004.from_pydata([(8.683, 2.669, -1.46), (-1.103, 0.3288, 0.837), (8.998, 2.468, -1.452), (-0.2612, -0.2063, 0.8407), (9.037, 2.105, -1.462), (-0.2697, -1.189, 0.8395), (8.761, 1.943, -1.479), (-1.122, -1.641, 0.8348), (8.446, 2.144, -1.487), (-1.972, -1.106, 0.8309), (8.407, 2.507, -1.477), (-1.963, -0.1192, 0.8319), (7.609, 1.891, -1.31), (5.881, 0.8032, -1.054), (3.29, -0.2249, -0.5819), (0.5498, -0.3156, 0.1149), (1.309, -0.7805, 0.1184), (3.879, -0.5713, -0.5753), (6.312, 0.5493, -1.047), (7.948, 1.68, -1.302), (1.297, -1.644, 0.117), (3.882, -1.25, -0.5797), (6.34, 0.05264, -1.055), (7.986, 1.289, -1.312), (0.5137, -2.058, 0.1136), (3.279, -1.597, -0.589), (5.935, -0.1929, -1.072), (7.685, 1.11, -1.33), (-0.2655, -1.591, 0.1106), (2.673, -1.244, -0.5959), (5.499, 0.06215, -1.08), (7.346, 1.322, -1.338), (-0.2439, -0.7151, 0.1111), (2.68, -0.5548, -0.5916), (5.474, 0.5618, -1.071), (7.308, 1.713, -1.328)], [], [(15, 1, 3, 16), (16, 3, 5, 20), (20, 5, 7, 24), (24, 7, 9, 28), (3, 1, 11, 9, 7, 5), (28, 9, 11, 32), (32, 11, 1, 15), (0, 2, 4, 6, 8, 10), (10, 35, 12, 0), (35, 34, 13, 12), (34, 33, 14, 13), (33, 32, 15, 14), (8, 31, 35, 10), (31, 30, 34, 35), (30, 29, 33, 34), (29, 28, 32, 33), (6, 27, 31, 8), (27, 26, 30, 31), (26, 25, 29, 30), (25, 24, 28, 29), (4, 23, 27, 6), (23, 22, 26, 27), (22, 21, 25, 26), (21, 20, 24, 25), (2, 19, 23, 4), (19, 18, 22, 23), (18, 17, 21, 22), (17, 16, 20, 21), (0, 12, 19, 2), (12, 13, 18, 19), (13, 14, 17, 18), (14, 15, 16, 17)])
me_cylinder_004.polygons.foreach_set('use_smooth', [True] * 32)
_uv = me_cylinder_004.uv_layers.new(name='UVMap')
_uv.uv.foreach_set('vector', [1.0, 0.9, 1.0, 1.0, 0.8333, 1.0, 0.8333, 0.9, 0.8333, 0.9, 0.8333, 1.0, 0.6667, 1.0, 0.6667, 0.9, 0.6667, 0.9, 0.6667, 1.0, 0.5, 1.0, 0.5, 0.9, 0.5, 0.9, 0.5, 1.0, 0.3333, 1.0, 0.3333, 0.9, 0.4578, 0.37, 0.25, 0.49, 0.04215, 0.37, 0.04215, 0.13, 0.25, 0.01, 0.4578, 0.13, 0.3333, 0.9, 0.3333, 1.0, 0.1667, 1.0, 0.1667, 0.9, 0.1667, 0.9, 0.1667, 1.0, -8.941e-08, 1.0, -8.941e-08, 0.9, 0.75, 0.49, 0.9578, 0.37, 0.9578, 0.13, 0.75, 0.01, 0.5422, 0.13, 0.5422, 0.37, 0.1667, 0.5, 0.1667, 0.6, -8.941e-08, 0.6, -8.941e-08, 0.5, 0.1667, 0.6, 0.1667, 0.7, -8.941e-08, 0.7, -8.941e-08, 0.6, 0.1667, 0.7, 0.1667, 0.8, -8.941e-08, 0.8, -8.941e-08, 0.7, 0.1667, 0.8, 0.1667, 0.9, -8.941e-08, 0.9, -8.941e-08, 0.8, 0.3333, 0.5, 0.3333, 0.6, 0.1667, 0.6, 0.1667, 0.5, 0.3333, 0.6, 0.3333, 0.7, 0.1667, 0.7, 0.1667, 0.6, 0.3333, 0.7, 0.3333, 0.8, 0.1667, 0.8, 0.1667, 0.7, 0.3333, 0.8, 0.3333, 0.9, 0.1667, 0.9, 0.1667, 0.8, 0.5, 0.5, 0.5, 0.6, 0.3333, 0.6, 0.3333, 0.5, 0.5, 0.6, 0.5, 0.7, 0.3333, 0.7, 0.3333, 0.6, 0.5, 0.7, 0.5, 0.8, 0.3333, 0.8, 0.3333, 0.7, 0.5, 0.8, 0.5, 0.9, 0.3333, 0.9, 0.3333, 0.8, 0.6667, 0.5, 0.6667, 0.6, 0.5, 0.6, 0.5, 0.5, 0.6667, 0.6, 0.6667, 0.7, 0.5, 0.7, 0.5, 0.6, 0.6667, 0.7, 0.6667, 0.8, 0.5, 0.8, 0.5, 0.7, 0.6667, 0.8, 0.6667, 0.9, 0.5, 0.9, 0.5, 0.8, 0.8333, 0.5, 0.8333, 0.6, 0.6667, 0.6, 0.6667, 0.5, 0.8333, 0.6, 0.8333, 0.7, 0.6667, 0.7, 0.6667, 0.6, 0.8333, 0.7, 0.8333, 0.8, 0.6667, 0.8, 0.6667, 0.7, 0.8333, 0.8, 0.8333, 0.9, 0.6667, 0.9, 0.6667, 0.8, 1.0, 0.5, 1.0, 0.6, 0.8333, 0.6, 0.8333, 0.5, 1.0, 0.6, 1.0, 0.7, 0.8333, 0.7, 0.8333, 0.6, 1.0, 0.7, 1.0, 0.8, 0.8333, 0.8, 0.8333, 0.7, 1.0, 0.8, 1.0, 0.9, 0.8333, 0.9, 0.8333, 0.8])
me_cylinder_004.materials.append(mat_material)
me_cylinder_004.use_remesh_preserve_volume = False
me_cylinder_004.use_remesh_preserve_attributes = False
me_cylinder_004.use_mirror_vertex_groups = False
me_cylinder_004.update()
me_icosphere = bpy.data.meshes.new('Icosphere')
me_icosphere.from_pydata([(0.0, 0.0, -1.0), (0.7236, -0.5257, -0.4472), (-0.2764, -0.8506, -0.4472), (-0.8944, 0.0, -0.4472), (-0.2764, 0.8506, -0.4472), (0.7236, 0.5257, -0.4472), (0.2764, -0.8506, 0.4472), (-0.7236, -0.5257, 0.4472), (-0.7236, 0.5257, 0.4472), (0.2764, 0.8506, 0.4472), (0.8944, 0.0, 0.4472), (0.0, 0.0, 1.0), (-0.1625, -0.5, -0.8507), (0.4253, -0.309, -0.8507), (0.2629, -0.809, -0.5257), (0.8506, 0.0, -0.5257), (0.4253, 0.309, -0.8507), (-0.5257, 0.0, -0.8507), (-0.6882, -0.5, -0.5257), (-0.1625, 0.5, -0.8507), (-0.6882, 0.5, -0.5257), (0.2629, 0.809, -0.5257), (0.9511, -0.309, 0.0), (0.9511, 0.309, 0.0), (0.0, -1.0, 0.0), (0.5878, -0.809, 0.0), (-0.9511, -0.309, 0.0), (-0.5878, -0.809, 0.0), (-0.5878, 0.809, 0.0), (-0.9511, 0.309, 0.0), (0.5878, 0.809, 0.0), (0.0, 1.0, 0.0), (0.6882, -0.5, 0.5257), (-0.2629, -0.809, 0.5257), (-0.8506, 0.0, 0.5257), (-0.2629, 0.809, 0.5257), (0.6882, 0.5, 0.5257), (0.1625, -0.5, 0.8507), (0.5257, 0.0, 0.8507), (-0.4253, -0.309, 0.8507), (-0.4253, 0.309, 0.8507), (0.1625, 0.5, 0.8507)], [], [(0, 13, 12), (1, 13, 15), (0, 12, 17), (0, 17, 19), (0, 19, 16), (1, 15, 22), (2, 14, 24), (3, 18, 26), (4, 20, 28), (5, 21, 30), (1, 22, 25), (2, 24, 27), (3, 26, 29), (4, 28, 31), (5, 30, 23), (6, 32, 37), (7, 33, 39), (8, 34, 40), (9, 35, 41), (10, 36, 38), (38, 41, 11), (38, 36, 41), (36, 9, 41), (41, 40, 11), (41, 35, 40), (35, 8, 40), (40, 39, 11), (40, 34, 39), (34, 7, 39), (39, 37, 11), (39, 33, 37), (33, 6, 37), (37, 38, 11), (37, 32, 38), (32, 10, 38), (23, 36, 10), (23, 30, 36), (30, 9, 36), (31, 35, 9), (31, 28, 35), (28, 8, 35), (29, 34, 8), (29, 26, 34), (26, 7, 34), (27, 33, 7), (27, 24, 33), (24, 6, 33), (25, 32, 6), (25, 22, 32), (22, 10, 32), (30, 31, 9), (30, 21, 31), (21, 4, 31), (28, 29, 8), (28, 20, 29), (20, 3, 29), (26, 27, 7), (26, 18, 27), (18, 2, 27), (24, 25, 6), (24, 14, 25), (14, 1, 25), (22, 23, 10), (22, 15, 23), (15, 5, 23), (16, 21, 5), (16, 19, 21), (19, 4, 21), (19, 20, 4), (19, 17, 20), (17, 3, 20), (17, 18, 3), (17, 12, 18), (12, 2, 18), (15, 16, 5), (15, 13, 16), (13, 0, 16), (12, 14, 2), (12, 13, 14), (13, 1, 14)])
me_icosphere.polygons.foreach_set('use_smooth', [True] * 80)
_uv = me_icosphere.uv_layers.new(name='UVMap')
_uv.uv.foreach_set('vector', [0.8182, 0.0, 0.7727, 0.07873, 0.8636, 0.07873, 0.7273, 0.1575, 0.6818, 0.07873, 0.6364, 0.1575, 0.09091, 0.0, 0.04545, 0.07873, 0.1364, 0.07873, 0.2727, 0.0, 0.2273, 0.07873, 0.3182, 0.07873, 0.4545, 0.0, 0.4091, 0.07873, 0.5, 0.07873, 0.7273, 0.1575, 0.6364, 0.1575, 0.6818, 0.2362, 0.9091, 0.1575, 0.8182, 0.1575, 0.8636, 0.2362, 0.1818, 0.1575, 0.09091, 0.1575, 0.1364, 0.2362, 0.3636, 0.1575, 0.2727, 0.1575, 0.3182, 0.2362, 0.5455, 0.1575, 0.4545, 0.1575, 0.5, 0.2362, 0.7273, 0.1575, 0.6818, 0.2362, 0.7727, 0.2362, 0.9091, 0.1575, 0.8636, 0.2362, 0.9545, 0.2362, 0.1818, 0.1575, 0.1364, 0.2362, 0.2273, 0.2362, 0.3636, 0.1575, 0.3182, 0.2362, 0.4091, 0.2362, 0.5455, 0.1575, 0.5, 0.2362, 0.5909, 0.2362, 0.8182, 0.3149, 0.7273, 0.3149, 0.7727, 0.3937, 1.0, 0.3149, 0.9091, 0.3149, 0.9545, 0.3937, 0.2727, 0.3149, 0.1818, 0.3149, 0.2273, 0.3937, 0.4545, 0.3149, 0.3636, 0.3149, 0.4091, 0.3937, 0.6364, 0.3149, 0.5455, 0.3149, 0.5909, 0.3937, 0.5909, 0.3937, 0.5, 0.3937, 0.5455, 0.4724, 0.5909, 0.3937, 0.5455, 0.3149, 0.5, 0.3937, 0.5455, 0.3149, 0.4545, 0.3149, 0.5, 0.3937, 0.4091, 0.3937, 0.3182, 0.3937, 0.3636, 0.4724, 0.4091, 0.3937, 0.3636, 0.3149, 0.3182, 0.3937, 0.3636, 0.3149, 0.2727, 0.3149, 0.3182, 0.3937, 0.2273, 0.3937, 0.1364, 0.3937, 0.1818, 0.4724, 0.2273, 0.3937, 0.1818, 0.3149, 0.1364, 0.3937, 0.1818, 0.3149, 0.09091, 0.3149, 0.1364, 0.3937, 0.9545, 0.3937, 0.8636, 0.3937, 0.9091, 0.4724, 0.9545, 0.3937, 0.9091, 0.3149, 0.8636, 0.3937, 0.9091, 0.3149, 0.8182, 0.3149, 0.8636, 0.3937, 0.7727, 0.3937, 0.6818, 0.3937, 0.7273, 0.4724, 0.7727, 0.3937, 0.7273, 0.3149, 0.6818, 0.3937, 0.7273, 0.3149, 0.6364, 0.3149, 0.6818, 0.3937, 0.5909, 0.2362, 0.5455, 0.3149, 0.6364, 0.3149, 0.5909, 0.2362, 0.5, 0.2362, 0.5455, 0.3149, 0.5, 0.2362, 0.4545, 0.3149, 0.5455, 0.3149, 0.4091, 0.2362, 0.3636, 0.3149, 0.4545, 0.3149, 0.4091, 0.2362, 0.3182, 0.2362, 0.3636, 0.3149, 0.3182, 0.2362, 0.2727, 0.3149, 0.3636, 0.3149, 0.2273, 0.2362, 0.1818, 0.3149, 0.2727, 0.3149, 0.2273, 0.2362, 0.1364, 0.2362, 0.1818, 0.3149, 0.1364, 0.2362, 0.09091, 0.3149, 0.1818, 0.3149, 0.9545, 0.2362, 0.9091, 0.3149, 1.0, 0.3149, 0.9545, 0.2362, 0.8636, 0.2362, 0.9091, 0.3149, 0.8636, 0.2362, 0.8182, 0.3149, 0.9091, 0.3149, 0.7727, 0.2362, 0.7273, 0.3149, 0.8182, 0.3149, 0.7727, 0.2362, 0.6818, 0.2362, 0.7273, 0.3149, 0.6818, 0.2362, 0.6364, 0.3149, 0.7273, 0.3149, 0.5, 0.2362, 0.4091, 0.2362, 0.4545, 0.3149, 0.5, 0.2362, 0.4545, 0.1575, 0.4091, 0.2362, 0.4545, 0.1575, 0.3636, 0.1575, 0.4091, 0.2362, 0.3182, 0.2362, 0.2273, 0.2362, 0.2727, 0.3149, 0.3182, 0.2362, 0.2727, 0.1575, 0.2273, 0.2362, 0.2727, 0.1575, 0.1818, 0.1575, 0.2273, 0.2362, 0.1364, 0.2362, 0.04545, 0.2362, 0.09091, 0.3149, 0.1364, 0.2362, 0.09091, 0.1575, 0.04545, 0.2362, 0.09091, 0.1575, 0.0, 0.1575, 0.04545, 0.2362, 0.8636, 0.2362, 0.7727, 0.2362, 0.8182, 0.3149, 0.8636, 0.2362, 0.8182, 0.1575, 0.7727, 0.2362, 0.8182, 0.1575, 0.7273, 0.1575, 0.7727, 0.2362, 0.6818, 0.2362, 0.5909, 0.2362, 0.6364, 0.3149, 0.6818, 0.2362, 0.6364, 0.1575, 0.5909, 0.2362, 0.6364, 0.1575, 0.5455, 0.1575, 0.5909, 0.2362, 0.5, 0.07873, 0.4545, 0.1575, 0.5455, 0.1575, 0.5, 0.07873, 0.4091, 0.07873, 0.4545, 0.1575, 0.4091, 0.07873, 0.3636, 0.1575, 0.4545, 0.1575, 0.3182, 0.07873, 0.2727, 0.1575, 0.3636, 0.1575, 0.3182, 0.07873, 0.2273, 0.07873, 0.2727, 0.1575, 0.2273, 0.07873, 0.1818, 0.1575, 0.2727, 0.1575, 0.1364, 0.07873, 0.09091, 0.1575, 0.1818, 0.1575, 0.1364, 0.07873, 0.04545, 0.07873, 0.09091, 0.1575, 0.04545, 0.07873, 0.0, 0.1575, 0.09091, 0.1575, 0.6364, 0.1575, 0.5909, 0.07873, 0.5455, 0.1575, 0.6364, 0.1575, 0.6818, 0.07873, 0.5909, 0.07873, 0.6818, 0.07873, 0.6364, 0.0, 0.5909, 0.07873, 0.8636, 0.07873, 0.8182, 0.1575, 0.9091, 0.1575, 0.8636, 0.07873, 0.7727, 0.07873, 0.8182, 0.1575, 0.7727, 0.07873, 0.7273, 0.1575, 0.8182, 0.1575])
me_icosphere.materials.append(mat_glow)
me_icosphere.use_remesh_preserve_volume = False
me_icosphere.use_remesh_preserve_attributes = False
me_icosphere.use_mirror_vertex_groups = False
me_icosphere.update()
me_icosphere_001 = bpy.data.meshes.new('Icosphere.001')
me_icosphere_001.from_pydata([(0.0, 0.0, -1.0), (0.7236, -0.5257, -0.4472), (-0.2764, -0.8506, -0.4472), (-0.8944, 0.0, -0.4472), (-0.2764, 0.8506, -0.4472), (0.7236, 0.5257, -0.4472), (0.2764, -0.8506, 0.4472), (-0.7236, -0.5257, 0.4472), (-0.7236, 0.5257, 0.4472), (0.2764, 0.8506, 0.4472), (0.8944, 0.0, 0.4472), (0.0, 0.0, 1.0), (-0.1625, -0.5, -0.8507), (0.4253, -0.309, -0.8507), (0.2629, -0.809, -0.5257), (0.8506, 0.0, -0.5257), (0.4253, 0.309, -0.8507), (-0.5257, 0.0, -0.8507), (-0.6882, -0.5, -0.5257), (-0.1625, 0.5, -0.8507), (-0.6882, 0.5, -0.5257), (0.2629, 0.809, -0.5257), (0.9511, -0.309, 0.0), (0.9511, 0.309, 0.0), (0.0, -1.0, 0.0), (0.5878, -0.809, 0.0), (-0.9511, -0.309, 0.0), (-0.5878, -0.809, 0.0), (-0.5878, 0.809, 0.0), (-0.9511, 0.309, 0.0), (0.5878, 0.809, 0.0), (0.0, 1.0, 0.0), (0.6882, -0.5, 0.5257), (-0.2629, -0.809, 0.5257), (-0.8506, 0.0, 0.5257), (-0.2629, 0.809, 0.5257), (0.6882, 0.5, 0.5257), (0.1625, -0.5, 0.8507), (0.5257, 0.0, 0.8507), (-0.4253, -0.309, 0.8507), (-0.4253, 0.309, 0.8507), (0.1625, 0.5, 0.8507)], [], [(0, 13, 12), (1, 13, 15), (0, 12, 17), (0, 17, 19), (0, 19, 16), (1, 15, 22), (2, 14, 24), (3, 18, 26), (4, 20, 28), (5, 21, 30), (1, 22, 25), (2, 24, 27), (3, 26, 29), (4, 28, 31), (5, 30, 23), (6, 32, 37), (7, 33, 39), (8, 34, 40), (9, 35, 41), (10, 36, 38), (38, 41, 11), (38, 36, 41), (36, 9, 41), (41, 40, 11), (41, 35, 40), (35, 8, 40), (40, 39, 11), (40, 34, 39), (34, 7, 39), (39, 37, 11), (39, 33, 37), (33, 6, 37), (37, 38, 11), (37, 32, 38), (32, 10, 38), (23, 36, 10), (23, 30, 36), (30, 9, 36), (31, 35, 9), (31, 28, 35), (28, 8, 35), (29, 34, 8), (29, 26, 34), (26, 7, 34), (27, 33, 7), (27, 24, 33), (24, 6, 33), (25, 32, 6), (25, 22, 32), (22, 10, 32), (30, 31, 9), (30, 21, 31), (21, 4, 31), (28, 29, 8), (28, 20, 29), (20, 3, 29), (26, 27, 7), (26, 18, 27), (18, 2, 27), (24, 25, 6), (24, 14, 25), (14, 1, 25), (22, 23, 10), (22, 15, 23), (15, 5, 23), (16, 21, 5), (16, 19, 21), (19, 4, 21), (19, 20, 4), (19, 17, 20), (17, 3, 20), (17, 18, 3), (17, 12, 18), (12, 2, 18), (15, 16, 5), (15, 13, 16), (13, 0, 16), (12, 14, 2), (12, 13, 14), (13, 1, 14)])
me_icosphere_001.polygons.foreach_set('use_smooth', [True] * 80)
_uv = me_icosphere_001.uv_layers.new(name='UVMap')
_uv.uv.foreach_set('vector', [0.8182, 0.0, 0.7727, 0.07873, 0.8636, 0.07873, 0.7273, 0.1575, 0.6818, 0.07873, 0.6364, 0.1575, 0.09091, 0.0, 0.04545, 0.07873, 0.1364, 0.07873, 0.2727, 0.0, 0.2273, 0.07873, 0.3182, 0.07873, 0.4545, 0.0, 0.4091, 0.07873, 0.5, 0.07873, 0.7273, 0.1575, 0.6364, 0.1575, 0.6818, 0.2362, 0.9091, 0.1575, 0.8182, 0.1575, 0.8636, 0.2362, 0.1818, 0.1575, 0.09091, 0.1575, 0.1364, 0.2362, 0.3636, 0.1575, 0.2727, 0.1575, 0.3182, 0.2362, 0.5455, 0.1575, 0.4545, 0.1575, 0.5, 0.2362, 0.7273, 0.1575, 0.6818, 0.2362, 0.7727, 0.2362, 0.9091, 0.1575, 0.8636, 0.2362, 0.9545, 0.2362, 0.1818, 0.1575, 0.1364, 0.2362, 0.2273, 0.2362, 0.3636, 0.1575, 0.3182, 0.2362, 0.4091, 0.2362, 0.5455, 0.1575, 0.5, 0.2362, 0.5909, 0.2362, 0.8182, 0.3149, 0.7273, 0.3149, 0.7727, 0.3937, 1.0, 0.3149, 0.9091, 0.3149, 0.9545, 0.3937, 0.2727, 0.3149, 0.1818, 0.3149, 0.2273, 0.3937, 0.4545, 0.3149, 0.3636, 0.3149, 0.4091, 0.3937, 0.6364, 0.3149, 0.5455, 0.3149, 0.5909, 0.3937, 0.5909, 0.3937, 0.5, 0.3937, 0.5455, 0.4724, 0.5909, 0.3937, 0.5455, 0.3149, 0.5, 0.3937, 0.5455, 0.3149, 0.4545, 0.3149, 0.5, 0.3937, 0.4091, 0.3937, 0.3182, 0.3937, 0.3636, 0.4724, 0.4091, 0.3937, 0.3636, 0.3149, 0.3182, 0.3937, 0.3636, 0.3149, 0.2727, 0.3149, 0.3182, 0.3937, 0.2273, 0.3937, 0.1364, 0.3937, 0.1818, 0.4724, 0.2273, 0.3937, 0.1818, 0.3149, 0.1364, 0.3937, 0.1818, 0.3149, 0.09091, 0.3149, 0.1364, 0.3937, 0.9545, 0.3937, 0.8636, 0.3937, 0.9091, 0.4724, 0.9545, 0.3937, 0.9091, 0.3149, 0.8636, 0.3937, 0.9091, 0.3149, 0.8182, 0.3149, 0.8636, 0.3937, 0.7727, 0.3937, 0.6818, 0.3937, 0.7273, 0.4724, 0.7727, 0.3937, 0.7273, 0.3149, 0.6818, 0.3937, 0.7273, 0.3149, 0.6364, 0.3149, 0.6818, 0.3937, 0.5909, 0.2362, 0.5455, 0.3149, 0.6364, 0.3149, 0.5909, 0.2362, 0.5, 0.2362, 0.5455, 0.3149, 0.5, 0.2362, 0.4545, 0.3149, 0.5455, 0.3149, 0.4091, 0.2362, 0.3636, 0.3149, 0.4545, 0.3149, 0.4091, 0.2362, 0.3182, 0.2362, 0.3636, 0.3149, 0.3182, 0.2362, 0.2727, 0.3149, 0.3636, 0.3149, 0.2273, 0.2362, 0.1818, 0.3149, 0.2727, 0.3149, 0.2273, 0.2362, 0.1364, 0.2362, 0.1818, 0.3149, 0.1364, 0.2362, 0.09091, 0.3149, 0.1818, 0.3149, 0.9545, 0.2362, 0.9091, 0.3149, 1.0, 0.3149, 0.9545, 0.2362, 0.8636, 0.2362, 0.9091, 0.3149, 0.8636, 0.2362, 0.8182, 0.3149, 0.9091, 0.3149, 0.7727, 0.2362, 0.7273, 0.3149, 0.8182, 0.3149, 0.7727, 0.2362, 0.6818, 0.2362, 0.7273, 0.3149, 0.6818, 0.2362, 0.6364, 0.3149, 0.7273, 0.3149, 0.5, 0.2362, 0.4091, 0.2362, 0.4545, 0.3149, 0.5, 0.2362, 0.4545, 0.1575, 0.4091, 0.2362, 0.4545, 0.1575, 0.3636, 0.1575, 0.4091, 0.2362, 0.3182, 0.2362, 0.2273, 0.2362, 0.2727, 0.3149, 0.3182, 0.2362, 0.2727, 0.1575, 0.2273, 0.2362, 0.2727, 0.1575, 0.1818, 0.1575, 0.2273, 0.2362, 0.1364, 0.2362, 0.04545, 0.2362, 0.09091, 0.3149, 0.1364, 0.2362, 0.09091, 0.1575, 0.04545, 0.2362, 0.09091, 0.1575, 0.0, 0.1575, 0.04545, 0.2362, 0.8636, 0.2362, 0.7727, 0.2362, 0.8182, 0.3149, 0.8636, 0.2362, 0.8182, 0.1575, 0.7727, 0.2362, 0.8182, 0.1575, 0.7273, 0.1575, 0.7727, 0.2362, 0.6818, 0.2362, 0.5909, 0.2362, 0.6364, 0.3149, 0.6818, 0.2362, 0.6364, 0.1575, 0.5909, 0.2362, 0.6364, 0.1575, 0.5455, 0.1575, 0.5909, 0.2362, 0.5, 0.07873, 0.4545, 0.1575, 0.5455, 0.1575, 0.5, 0.07873, 0.4091, 0.07873, 0.4545, 0.1575, 0.4091, 0.07873, 0.3636, 0.1575, 0.4545, 0.1575, 0.3182, 0.07873, 0.2727, 0.1575, 0.3636, 0.1575, 0.3182, 0.07873, 0.2273, 0.07873, 0.2727, 0.1575, 0.2273, 0.07873, 0.1818, 0.1575, 0.2727, 0.1575, 0.1364, 0.07873, 0.09091, 0.1575, 0.1818, 0.1575, 0.1364, 0.07873, 0.04545, 0.07873, 0.09091, 0.1575, 0.04545, 0.07873, 0.0, 0.1575, 0.09091, 0.1575, 0.6364, 0.1575, 0.5909, 0.07873, 0.5455, 0.1575, 0.6364, 0.1575, 0.6818, 0.07873, 0.5909, 0.07873, 0.6818, 0.07873, 0.6364, 0.0, 0.5909, 0.07873, 0.8636, 0.07873, 0.8182, 0.1575, 0.9091, 0.1575, 0.8636, 0.07873, 0.7727, 0.07873, 0.8182, 0.1575, 0.7727, 0.07873, 0.7273, 0.1575, 0.8182, 0.1575])
me_icosphere_001.materials.append(mat_glow)
me_icosphere_001.use_remesh_preserve_volume = False
me_icosphere_001.use_remesh_preserve_attributes = False
me_icosphere_001.use_mirror_vertex_groups = False
me_icosphere_001.update()
me_icosphere_002 = bpy.data.meshes.new('Icosphere.002')
me_icosphere_002.from_pydata([(0.0, 0.0, -1.0), (0.7236, -0.5257, -0.4472), (-0.2764, -0.8506, -0.4472), (-0.8944, 0.0, -0.4472), (-0.2764, 0.8506, -0.4472), (0.7236, 0.5257, -0.4472), (0.2764, -0.8506, 0.4472), (-0.7236, -0.5257, 0.4472), (-0.7236, 0.5257, 0.4472), (0.2764, 0.8506, 0.4472), (0.8944, 0.0, 0.4472), (0.0, 0.0, 1.0), (-0.1625, -0.5, -0.8507), (0.4253, -0.309, -0.8507), (0.2629, -0.809, -0.5257), (0.8506, 0.0, -0.5257), (0.4253, 0.309, -0.8507), (-0.5257, 0.0, -0.8507), (-0.6882, -0.5, -0.5257), (-0.1625, 0.5, -0.8507), (-0.6882, 0.5, -0.5257), (0.2629, 0.809, -0.5257), (0.9511, -0.309, 0.0), (0.9511, 0.309, 0.0), (0.0, -1.0, 0.0), (0.5878, -0.809, 0.0), (-0.9511, -0.309, 0.0), (-0.5878, -0.809, 0.0), (-0.5878, 0.809, 0.0), (-0.9511, 0.309, 0.0), (0.5878, 0.809, 0.0), (0.0, 1.0, 0.0), (0.6882, -0.5, 0.5257), (-0.2629, -0.809, 0.5257), (-0.8506, 0.0, 0.5257), (-0.2629, 0.809, 0.5257), (0.6882, 0.5, 0.5257), (0.1625, -0.5, 0.8507), (0.5257, 0.0, 0.8507), (-0.4253, -0.309, 0.8507), (-0.4253, 0.309, 0.8507), (0.1625, 0.5, 0.8507)], [], [(0, 13, 12), (1, 13, 15), (0, 12, 17), (0, 17, 19), (0, 19, 16), (1, 15, 22), (2, 14, 24), (3, 18, 26), (4, 20, 28), (5, 21, 30), (1, 22, 25), (2, 24, 27), (3, 26, 29), (4, 28, 31), (5, 30, 23), (6, 32, 37), (7, 33, 39), (8, 34, 40), (9, 35, 41), (10, 36, 38), (38, 41, 11), (38, 36, 41), (36, 9, 41), (41, 40, 11), (41, 35, 40), (35, 8, 40), (40, 39, 11), (40, 34, 39), (34, 7, 39), (39, 37, 11), (39, 33, 37), (33, 6, 37), (37, 38, 11), (37, 32, 38), (32, 10, 38), (23, 36, 10), (23, 30, 36), (30, 9, 36), (31, 35, 9), (31, 28, 35), (28, 8, 35), (29, 34, 8), (29, 26, 34), (26, 7, 34), (27, 33, 7), (27, 24, 33), (24, 6, 33), (25, 32, 6), (25, 22, 32), (22, 10, 32), (30, 31, 9), (30, 21, 31), (21, 4, 31), (28, 29, 8), (28, 20, 29), (20, 3, 29), (26, 27, 7), (26, 18, 27), (18, 2, 27), (24, 25, 6), (24, 14, 25), (14, 1, 25), (22, 23, 10), (22, 15, 23), (15, 5, 23), (16, 21, 5), (16, 19, 21), (19, 4, 21), (19, 20, 4), (19, 17, 20), (17, 3, 20), (17, 18, 3), (17, 12, 18), (12, 2, 18), (15, 16, 5), (15, 13, 16), (13, 0, 16), (12, 14, 2), (12, 13, 14), (13, 1, 14)])
me_icosphere_002.polygons.foreach_set('use_smooth', [True] * 80)
_uv = me_icosphere_002.uv_layers.new(name='UVMap')
_uv.uv.foreach_set('vector', [0.8182, 0.0, 0.7727, 0.07873, 0.8636, 0.07873, 0.7273, 0.1575, 0.6818, 0.07873, 0.6364, 0.1575, 0.09091, 0.0, 0.04545, 0.07873, 0.1364, 0.07873, 0.2727, 0.0, 0.2273, 0.07873, 0.3182, 0.07873, 0.4545, 0.0, 0.4091, 0.07873, 0.5, 0.07873, 0.7273, 0.1575, 0.6364, 0.1575, 0.6818, 0.2362, 0.9091, 0.1575, 0.8182, 0.1575, 0.8636, 0.2362, 0.1818, 0.1575, 0.09091, 0.1575, 0.1364, 0.2362, 0.3636, 0.1575, 0.2727, 0.1575, 0.3182, 0.2362, 0.5455, 0.1575, 0.4545, 0.1575, 0.5, 0.2362, 0.7273, 0.1575, 0.6818, 0.2362, 0.7727, 0.2362, 0.9091, 0.1575, 0.8636, 0.2362, 0.9545, 0.2362, 0.1818, 0.1575, 0.1364, 0.2362, 0.2273, 0.2362, 0.3636, 0.1575, 0.3182, 0.2362, 0.4091, 0.2362, 0.5455, 0.1575, 0.5, 0.2362, 0.5909, 0.2362, 0.8182, 0.3149, 0.7273, 0.3149, 0.7727, 0.3937, 1.0, 0.3149, 0.9091, 0.3149, 0.9545, 0.3937, 0.2727, 0.3149, 0.1818, 0.3149, 0.2273, 0.3937, 0.4545, 0.3149, 0.3636, 0.3149, 0.4091, 0.3937, 0.6364, 0.3149, 0.5455, 0.3149, 0.5909, 0.3937, 0.5909, 0.3937, 0.5, 0.3937, 0.5455, 0.4724, 0.5909, 0.3937, 0.5455, 0.3149, 0.5, 0.3937, 0.5455, 0.3149, 0.4545, 0.3149, 0.5, 0.3937, 0.4091, 0.3937, 0.3182, 0.3937, 0.3636, 0.4724, 0.4091, 0.3937, 0.3636, 0.3149, 0.3182, 0.3937, 0.3636, 0.3149, 0.2727, 0.3149, 0.3182, 0.3937, 0.2273, 0.3937, 0.1364, 0.3937, 0.1818, 0.4724, 0.2273, 0.3937, 0.1818, 0.3149, 0.1364, 0.3937, 0.1818, 0.3149, 0.09091, 0.3149, 0.1364, 0.3937, 0.9545, 0.3937, 0.8636, 0.3937, 0.9091, 0.4724, 0.9545, 0.3937, 0.9091, 0.3149, 0.8636, 0.3937, 0.9091, 0.3149, 0.8182, 0.3149, 0.8636, 0.3937, 0.7727, 0.3937, 0.6818, 0.3937, 0.7273, 0.4724, 0.7727, 0.3937, 0.7273, 0.3149, 0.6818, 0.3937, 0.7273, 0.3149, 0.6364, 0.3149, 0.6818, 0.3937, 0.5909, 0.2362, 0.5455, 0.3149, 0.6364, 0.3149, 0.5909, 0.2362, 0.5, 0.2362, 0.5455, 0.3149, 0.5, 0.2362, 0.4545, 0.3149, 0.5455, 0.3149, 0.4091, 0.2362, 0.3636, 0.3149, 0.4545, 0.3149, 0.4091, 0.2362, 0.3182, 0.2362, 0.3636, 0.3149, 0.3182, 0.2362, 0.2727, 0.3149, 0.3636, 0.3149, 0.2273, 0.2362, 0.1818, 0.3149, 0.2727, 0.3149, 0.2273, 0.2362, 0.1364, 0.2362, 0.1818, 0.3149, 0.1364, 0.2362, 0.09091, 0.3149, 0.1818, 0.3149, 0.9545, 0.2362, 0.9091, 0.3149, 1.0, 0.3149, 0.9545, 0.2362, 0.8636, 0.2362, 0.9091, 0.3149, 0.8636, 0.2362, 0.8182, 0.3149, 0.9091, 0.3149, 0.7727, 0.2362, 0.7273, 0.3149, 0.8182, 0.3149, 0.7727, 0.2362, 0.6818, 0.2362, 0.7273, 0.3149, 0.6818, 0.2362, 0.6364, 0.3149, 0.7273, 0.3149, 0.5, 0.2362, 0.4091, 0.2362, 0.4545, 0.3149, 0.5, 0.2362, 0.4545, 0.1575, 0.4091, 0.2362, 0.4545, 0.1575, 0.3636, 0.1575, 0.4091, 0.2362, 0.3182, 0.2362, 0.2273, 0.2362, 0.2727, 0.3149, 0.3182, 0.2362, 0.2727, 0.1575, 0.2273, 0.2362, 0.2727, 0.1575, 0.1818, 0.1575, 0.2273, 0.2362, 0.1364, 0.2362, 0.04545, 0.2362, 0.09091, 0.3149, 0.1364, 0.2362, 0.09091, 0.1575, 0.04545, 0.2362, 0.09091, 0.1575, 0.0, 0.1575, 0.04545, 0.2362, 0.8636, 0.2362, 0.7727, 0.2362, 0.8182, 0.3149, 0.8636, 0.2362, 0.8182, 0.1575, 0.7727, 0.2362, 0.8182, 0.1575, 0.7273, 0.1575, 0.7727, 0.2362, 0.6818, 0.2362, 0.5909, 0.2362, 0.6364, 0.3149, 0.6818, 0.2362, 0.6364, 0.1575, 0.5909, 0.2362, 0.6364, 0.1575, 0.5455, 0.1575, 0.5909, 0.2362, 0.5, 0.07873, 0.4545, 0.1575, 0.5455, 0.1575, 0.5, 0.07873, 0.4091, 0.07873, 0.4545, 0.1575, 0.4091, 0.07873, 0.3636, 0.1575, 0.4545, 0.1575, 0.3182, 0.07873, 0.2727, 0.1575, 0.3636, 0.1575, 0.3182, 0.07873, 0.2273, 0.07873, 0.2727, 0.1575, 0.2273, 0.07873, 0.1818, 0.1575, 0.2727, 0.1575, 0.1364, 0.07873, 0.09091, 0.1575, 0.1818, 0.1575, 0.1364, 0.07873, 0.04545, 0.07873, 0.09091, 0.1575, 0.04545, 0.07873, 0.0, 0.1575, 0.09091, 0.1575, 0.6364, 0.1575, 0.5909, 0.07873, 0.5455, 0.1575, 0.6364, 0.1575, 0.6818, 0.07873, 0.5909, 0.07873, 0.6818, 0.07873, 0.6364, 0.0, 0.5909, 0.07873, 0.8636, 0.07873, 0.8182, 0.1575, 0.9091, 0.1575, 0.8636, 0.07873, 0.7727, 0.07873, 0.8182, 0.1575, 0.7727, 0.07873, 0.7273, 0.1575, 0.8182, 0.1575])
me_icosphere_002.materials.append(mat_glow)
me_icosphere_002.use_remesh_preserve_volume = False
me_icosphere_002.use_remesh_preserve_attributes = False
me_icosphere_002.use_mirror_vertex_groups = False
me_icosphere_002.update()
me_icosphere_003 = bpy.data.meshes.new('Icosphere.003')
me_icosphere_003.from_pydata([(0.0, 0.0, -1.0), (0.7236, -0.5257, -0.4472), (-0.2764, -0.8506, -0.4472), (-0.8944, 0.0, -0.4472), (-0.2764, 0.8506, -0.4472), (0.7236, 0.5257, -0.4472), (0.2764, -0.8506, 0.4472), (-0.7236, -0.5257, 0.4472), (-0.7236, 0.5257, 0.4472), (0.2764, 0.8506, 0.4472), (0.8944, 0.0, 0.4472), (0.0, 0.0, 1.0), (-0.1625, -0.5, -0.8507), (0.4253, -0.309, -0.8507), (0.2629, -0.809, -0.5257), (0.8506, 0.0, -0.5257), (0.4253, 0.309, -0.8507), (-0.5257, 0.0, -0.8507), (-0.6882, -0.5, -0.5257), (-0.1625, 0.5, -0.8507), (-0.6882, 0.5, -0.5257), (0.2629, 0.809, -0.5257), (0.9511, -0.309, 0.0), (0.9511, 0.309, 0.0), (0.0, -1.0, 0.0), (0.5878, -0.809, 0.0), (-0.9511, -0.309, 0.0), (-0.5878, -0.809, 0.0), (-0.5878, 0.809, 0.0), (-0.9511, 0.309, 0.0), (0.5878, 0.809, 0.0), (0.0, 1.0, 0.0), (0.6882, -0.5, 0.5257), (-0.2629, -0.809, 0.5257), (-0.8506, 0.0, 0.5257), (-0.2629, 0.809, 0.5257), (0.6882, 0.5, 0.5257), (0.1625, -0.5, 0.8507), (0.5257, 0.0, 0.8507), (-0.4253, -0.309, 0.8507), (-0.4253, 0.309, 0.8507), (0.1625, 0.5, 0.8507)], [], [(0, 13, 12), (1, 13, 15), (0, 12, 17), (0, 17, 19), (0, 19, 16), (1, 15, 22), (2, 14, 24), (3, 18, 26), (4, 20, 28), (5, 21, 30), (1, 22, 25), (2, 24, 27), (3, 26, 29), (4, 28, 31), (5, 30, 23), (6, 32, 37), (7, 33, 39), (8, 34, 40), (9, 35, 41), (10, 36, 38), (38, 41, 11), (38, 36, 41), (36, 9, 41), (41, 40, 11), (41, 35, 40), (35, 8, 40), (40, 39, 11), (40, 34, 39), (34, 7, 39), (39, 37, 11), (39, 33, 37), (33, 6, 37), (37, 38, 11), (37, 32, 38), (32, 10, 38), (23, 36, 10), (23, 30, 36), (30, 9, 36), (31, 35, 9), (31, 28, 35), (28, 8, 35), (29, 34, 8), (29, 26, 34), (26, 7, 34), (27, 33, 7), (27, 24, 33), (24, 6, 33), (25, 32, 6), (25, 22, 32), (22, 10, 32), (30, 31, 9), (30, 21, 31), (21, 4, 31), (28, 29, 8), (28, 20, 29), (20, 3, 29), (26, 27, 7), (26, 18, 27), (18, 2, 27), (24, 25, 6), (24, 14, 25), (14, 1, 25), (22, 23, 10), (22, 15, 23), (15, 5, 23), (16, 21, 5), (16, 19, 21), (19, 4, 21), (19, 20, 4), (19, 17, 20), (17, 3, 20), (17, 18, 3), (17, 12, 18), (12, 2, 18), (15, 16, 5), (15, 13, 16), (13, 0, 16), (12, 14, 2), (12, 13, 14), (13, 1, 14)])
me_icosphere_003.polygons.foreach_set('use_smooth', [True] * 80)
_uv = me_icosphere_003.uv_layers.new(name='UVMap')
_uv.uv.foreach_set('vector', [0.8182, 0.0, 0.7727, 0.07873, 0.8636, 0.07873, 0.7273, 0.1575, 0.6818, 0.07873, 0.6364, 0.1575, 0.09091, 0.0, 0.04545, 0.07873, 0.1364, 0.07873, 0.2727, 0.0, 0.2273, 0.07873, 0.3182, 0.07873, 0.4545, 0.0, 0.4091, 0.07873, 0.5, 0.07873, 0.7273, 0.1575, 0.6364, 0.1575, 0.6818, 0.2362, 0.9091, 0.1575, 0.8182, 0.1575, 0.8636, 0.2362, 0.1818, 0.1575, 0.09091, 0.1575, 0.1364, 0.2362, 0.3636, 0.1575, 0.2727, 0.1575, 0.3182, 0.2362, 0.5455, 0.1575, 0.4545, 0.1575, 0.5, 0.2362, 0.7273, 0.1575, 0.6818, 0.2362, 0.7727, 0.2362, 0.9091, 0.1575, 0.8636, 0.2362, 0.9545, 0.2362, 0.1818, 0.1575, 0.1364, 0.2362, 0.2273, 0.2362, 0.3636, 0.1575, 0.3182, 0.2362, 0.4091, 0.2362, 0.5455, 0.1575, 0.5, 0.2362, 0.5909, 0.2362, 0.8182, 0.3149, 0.7273, 0.3149, 0.7727, 0.3937, 1.0, 0.3149, 0.9091, 0.3149, 0.9545, 0.3937, 0.2727, 0.3149, 0.1818, 0.3149, 0.2273, 0.3937, 0.4545, 0.3149, 0.3636, 0.3149, 0.4091, 0.3937, 0.6364, 0.3149, 0.5455, 0.3149, 0.5909, 0.3937, 0.5909, 0.3937, 0.5, 0.3937, 0.5455, 0.4724, 0.5909, 0.3937, 0.5455, 0.3149, 0.5, 0.3937, 0.5455, 0.3149, 0.4545, 0.3149, 0.5, 0.3937, 0.4091, 0.3937, 0.3182, 0.3937, 0.3636, 0.4724, 0.4091, 0.3937, 0.3636, 0.3149, 0.3182, 0.3937, 0.3636, 0.3149, 0.2727, 0.3149, 0.3182, 0.3937, 0.2273, 0.3937, 0.1364, 0.3937, 0.1818, 0.4724, 0.2273, 0.3937, 0.1818, 0.3149, 0.1364, 0.3937, 0.1818, 0.3149, 0.09091, 0.3149, 0.1364, 0.3937, 0.9545, 0.3937, 0.8636, 0.3937, 0.9091, 0.4724, 0.9545, 0.3937, 0.9091, 0.3149, 0.8636, 0.3937, 0.9091, 0.3149, 0.8182, 0.3149, 0.8636, 0.3937, 0.7727, 0.3937, 0.6818, 0.3937, 0.7273, 0.4724, 0.7727, 0.3937, 0.7273, 0.3149, 0.6818, 0.3937, 0.7273, 0.3149, 0.6364, 0.3149, 0.6818, 0.3937, 0.5909, 0.2362, 0.5455, 0.3149, 0.6364, 0.3149, 0.5909, 0.2362, 0.5, 0.2362, 0.5455, 0.3149, 0.5, 0.2362, 0.4545, 0.3149, 0.5455, 0.3149, 0.4091, 0.2362, 0.3636, 0.3149, 0.4545, 0.3149, 0.4091, 0.2362, 0.3182, 0.2362, 0.3636, 0.3149, 0.3182, 0.2362, 0.2727, 0.3149, 0.3636, 0.3149, 0.2273, 0.2362, 0.1818, 0.3149, 0.2727, 0.3149, 0.2273, 0.2362, 0.1364, 0.2362, 0.1818, 0.3149, 0.1364, 0.2362, 0.09091, 0.3149, 0.1818, 0.3149, 0.9545, 0.2362, 0.9091, 0.3149, 1.0, 0.3149, 0.9545, 0.2362, 0.8636, 0.2362, 0.9091, 0.3149, 0.8636, 0.2362, 0.8182, 0.3149, 0.9091, 0.3149, 0.7727, 0.2362, 0.7273, 0.3149, 0.8182, 0.3149, 0.7727, 0.2362, 0.6818, 0.2362, 0.7273, 0.3149, 0.6818, 0.2362, 0.6364, 0.3149, 0.7273, 0.3149, 0.5, 0.2362, 0.4091, 0.2362, 0.4545, 0.3149, 0.5, 0.2362, 0.4545, 0.1575, 0.4091, 0.2362, 0.4545, 0.1575, 0.3636, 0.1575, 0.4091, 0.2362, 0.3182, 0.2362, 0.2273, 0.2362, 0.2727, 0.3149, 0.3182, 0.2362, 0.2727, 0.1575, 0.2273, 0.2362, 0.2727, 0.1575, 0.1818, 0.1575, 0.2273, 0.2362, 0.1364, 0.2362, 0.04545, 0.2362, 0.09091, 0.3149, 0.1364, 0.2362, 0.09091, 0.1575, 0.04545, 0.2362, 0.09091, 0.1575, 0.0, 0.1575, 0.04545, 0.2362, 0.8636, 0.2362, 0.7727, 0.2362, 0.8182, 0.3149, 0.8636, 0.2362, 0.8182, 0.1575, 0.7727, 0.2362, 0.8182, 0.1575, 0.7273, 0.1575, 0.7727, 0.2362, 0.6818, 0.2362, 0.5909, 0.2362, 0.6364, 0.3149, 0.6818, 0.2362, 0.6364, 0.1575, 0.5909, 0.2362, 0.6364, 0.1575, 0.5455, 0.1575, 0.5909, 0.2362, 0.5, 0.07873, 0.4545, 0.1575, 0.5455, 0.1575, 0.5, 0.07873, 0.4091, 0.07873, 0.4545, 0.1575, 0.4091, 0.07873, 0.3636, 0.1575, 0.4545, 0.1575, 0.3182, 0.07873, 0.2727, 0.1575, 0.3636, 0.1575, 0.3182, 0.07873, 0.2273, 0.07873, 0.2727, 0.1575, 0.2273, 0.07873, 0.1818, 0.1575, 0.2727, 0.1575, 0.1364, 0.07873, 0.09091, 0.1575, 0.1818, 0.1575, 0.1364, 0.07873, 0.04545, 0.07873, 0.09091, 0.1575, 0.04545, 0.07873, 0.0, 0.1575, 0.09091, 0.1575, 0.6364, 0.1575, 0.5909, 0.07873, 0.5455, 0.1575, 0.6364, 0.1575, 0.6818, 0.07873, 0.5909, 0.07873, 0.6818, 0.07873, 0.6364, 0.0, 0.5909, 0.07873, 0.8636, 0.07873, 0.8182, 0.1575, 0.9091, 0.1575, 0.8636, 0.07873, 0.7727, 0.07873, 0.8182, 0.1575, 0.7727, 0.07873, 0.7273, 0.1575, 0.8182, 0.1575])
me_icosphere_003.materials.append(mat_glow)
me_icosphere_003.use_remesh_preserve_volume = False
me_icosphere_003.use_remesh_preserve_attributes = False
me_icosphere_003.use_mirror_vertex_groups = False
me_icosphere_003.update()

# ---- objects
ob_plane_024 = bpy.data.objects.new('Plane.024', me_plane_024)
ob_plane_000 = bpy.data.objects.new('Plane.000', me_plane_030)
ob_plane_001 = bpy.data.objects.new('Plane.001', me_plane_031)
ob_plane_002 = bpy.data.objects.new('Plane.002', me_plane_032)
ob_plane_003 = bpy.data.objects.new('Plane.003', me_plane_033)
ob_plane_004 = bpy.data.objects.new('Plane.004', me_plane_034)
ob_plane_005 = bpy.data.objects.new('Plane.005', me_plane_035)
ob_plane_006 = bpy.data.objects.new('Plane.006', me_plane_036)
ob_plane_007 = bpy.data.objects.new('Plane.007', me_plane_037)
ob_plane_008 = bpy.data.objects.new('Plane.008', me_plane_038)
ob_cube = bpy.data.objects.new('Cube', me_cube_003)
ob_cylinder = bpy.data.objects.new('Cylinder', me_cylinder_001)
ob_cylinder_001 = bpy.data.objects.new('Cylinder.001', me_cylinder_002)
ob_cylinder_002 = bpy.data.objects.new('Cylinder.002', me_cylinder_003)
ob_cylinder_003 = bpy.data.objects.new('Cylinder.003', me_cylinder_004)
ob_icosphere = bpy.data.objects.new('Icosphere', me_icosphere)
ob_icosphere_001 = bpy.data.objects.new('Icosphere.001', me_icosphere_001)
ob_icosphere_002 = bpy.data.objects.new('Icosphere.002', me_icosphere_002)
ob_icosphere_003 = bpy.data.objects.new('Icosphere.003', me_icosphere_003)

# ---- transforms, parenting, visibility, modifiers, constraints
ob_plane_024.location = (0.006389, 0.3082, 0.1491)
ob_plane_024.rotation_euler = (0.03922, 0.5726, -4.684)
ob_plane_024.scale = (0.1222, 0.1222, 0.1222)
ob_plane_024.lineart.crease_threshold = 0.0
ob_plane_000.location = (-0.1202, -0.2305, 0.1026)
ob_plane_000.rotation_euler = (0.4371, 0.09196, -6.691)
ob_plane_000.scale = (0.1421, 0.1421, 0.1421)
ob_plane_000.lineart.crease_threshold = 0.0
ob_plane_001.location = (0.2079, -0.03611, 0.193)
ob_plane_001.rotation_euler = (0.5506, 0.2155, -5.401)
ob_plane_001.scale = (0.1518, 0.1518, 0.1518)
ob_plane_001.lineart.crease_threshold = 0.0
ob_plane_002.location = (-0.3923, -0.02558, 0.1021)
ob_plane_002.rotation_euler = (0.3234, 0.009645, -7.27)
ob_plane_002.scale = (0.1135, 0.1135, 0.1135)
ob_plane_002.lineart.crease_threshold = 0.0
ob_plane_003.location = (-0.1584, 0.4088, 0.1353)
ob_plane_003.rotation_euler = (-0.01046, -0.7869, -7.355)
ob_plane_003.scale = (0.1421, 0.1421, 0.1421)
ob_plane_003.lineart.crease_threshold = 0.0
ob_plane_004.location = (0.2465, 0.2474, 0.1293)
ob_plane_004.rotation_euler = (-0.2812, 0.729, -6.187)
ob_plane_004.scale = (0.159, 0.159, 0.159)
ob_plane_004.lineart.crease_threshold = 0.0
ob_plane_005.location = (-0.3136, 0.1802, 0.1807)
ob_plane_005.rotation_euler = (-0.5565, 0.1626, -4.5)
ob_plane_005.scale = (0.114, 0.114, 0.114)
ob_plane_005.lineart.crease_threshold = 0.0
ob_plane_006.location = (-0.2196, -0.04703, 0.25)
ob_plane_006.rotation_euler = (0.07125, 0.07749, -7.335)
ob_plane_006.scale = (0.1135, 0.1135, 0.1135)
ob_plane_006.lineart.crease_threshold = 0.0
ob_plane_007.location = (-0.08354, 0.1856, 0.2783)
ob_plane_007.rotation_euler = (-0.2262, -0.251, -7.334)
ob_plane_007.scale = (0.1135, 0.1135, 0.1135)
ob_plane_007.lineart.crease_threshold = 0.0
ob_plane_008.location = (0.03116, -0.1257, 0.2545)
ob_plane_008.rotation_euler = (-0.02675, 0.5797, -7.351)
ob_plane_008.scale = (0.1135, 0.1135, 0.1135)
ob_plane_008.lineart.crease_threshold = 0.0
ob_cube.location = (0.0, 0.0, 0.0)
ob_cube.scale = (0.06313, 0.06313, 0.06313)
ob_cube.lineart.crease_threshold = 0.0
ob_cylinder.location = (-0.0966, 0.03725, 0.2081)
ob_cylinder.rotation_euler = (-0.1084, 0.04787, 0.09455)
ob_cylinder.scale = (-0.01042, -0.01042, -0.1272)
ob_cylinder.lineart.crease_threshold = 0.0
ob_cylinder_001.location = (-0.1104, 0.1221, 0.151)
ob_cylinder_001.rotation_euler = (-1.129, -0.1136, -0.104)
ob_cylinder_001.scale = (-0.01201, -0.01201, -0.1466)
ob_cylinder_001.lineart.crease_threshold = 0.0
ob_cylinder_002.location = (-0.02043, 0.08539, 0.1584)
ob_cylinder_002.rotation_euler = (-0.5559, 1.167, -6.089)
ob_cylinder_002.scale = (-0.01201, -0.01201, -0.1466)
ob_cylinder_002.lineart.crease_threshold = 0.0
ob_cylinder_003.location = (-0.09117, -0.05607, 0.2056)
ob_cylinder_003.rotation_euler = (0.5054, -0.2015, -5.549)
ob_cylinder_003.scale = (-0.01053, -0.01053, -0.1286)
ob_cylinder_003.lineart.crease_threshold = 0.0
ob_icosphere.location = (0.1001, 0.201, 0.3324)
ob_icosphere.scale = (-0.02719, -0.02719, -0.02719)
ob_icosphere.lineart.crease_threshold = 0.0
ob_icosphere_001.location = (-0.1052, -0.2206, 0.3376)
ob_icosphere_001.scale = (-0.02719, -0.02719, -0.02719)
ob_icosphere_001.lineart.crease_threshold = 0.0
ob_icosphere_002.location = (-0.1873, 0.03086, 0.4066)
ob_icosphere_002.scale = (-0.02719, -0.02719, -0.02719)
ob_icosphere_002.lineart.crease_threshold = 0.0
ob_icosphere_003.location = (-0.2081, 0.3162, 0.2556)
ob_icosphere_003.scale = (-0.02719, -0.02719, -0.02719)
ob_icosphere_003.lineart.crease_threshold = 0.0

# ---- collection membership
col_collection.objects.link(ob_plane_024)
col_collection.objects.link(ob_plane_000)
col_collection.objects.link(ob_plane_001)
col_collection.objects.link(ob_plane_002)
col_collection.objects.link(ob_plane_003)
col_collection.objects.link(ob_plane_004)
col_collection.objects.link(ob_plane_005)
col_collection.objects.link(ob_plane_006)
col_collection.objects.link(ob_plane_007)
col_collection.objects.link(ob_plane_008)
col_collection.objects.link(ob_cube)
col_collection.objects.link(ob_cylinder)
col_collection.objects.link(ob_cylinder_001)
col_collection.objects.link(ob_cylinder_002)
col_collection.objects.link(ob_cylinder_003)
col_collection.objects.link(ob_icosphere)
col_collection.objects.link(ob_icosphere_001)
col_collection.objects.link(ob_icosphere_002)
col_collection.objects.link(ob_icosphere_003)

# ---- scene / render settings (as saved in the file)
scene.frame_start = 1; scene.frame_end = 250; scene.frame_set(1)
scene.render.engine = 'BLENDER_EEVEE_NEXT'
scene.cycles.use_denoising = False
scene.cycles.samples = 128
scene.cycles.sampling_pattern = 'TABULATED_SOBOL'
scene.cycles.use_adaptive_sampling = False
scene.cycles.use_light_tree = False
scene.view_settings.view_transform = 'Filmic'
bpy.context.view_layer.update()

# ---- added for rendering (the .blend has no active camera and no usable light): camera, sun
cam_auto = bpy.data.cameras.new('AutoCamera')
cam_auto.lens = 50.0
cam_auto.sensor_width = 36.0
cam_auto.clip_end = 1000.0
ob_auto_camera = bpy.data.objects.new('AutoCamera', cam_auto)
scene.collection.objects.link(ob_auto_camera)
ob_auto_camera.location = (1.25997, -1.52501, 1.2812)
ob_auto_camera.rotation_euler = (1.09748, -7.21219e-08, 0.694738)
scene.camera = ob_auto_camera
light_auto_sun = bpy.data.lights.new('AutoSun', 'SUN')
light_auto_sun.energy = 3.0
light_auto_sun.angle = 0.0523599
ob_auto_sun = bpy.data.objects.new('AutoSun', light_auto_sun)
scene.collection.objects.link(ob_auto_sun)
ob_auto_sun.rotation_euler = (0.872665, 0.174533, 0.523599)
bpy.context.view_layer.update()
